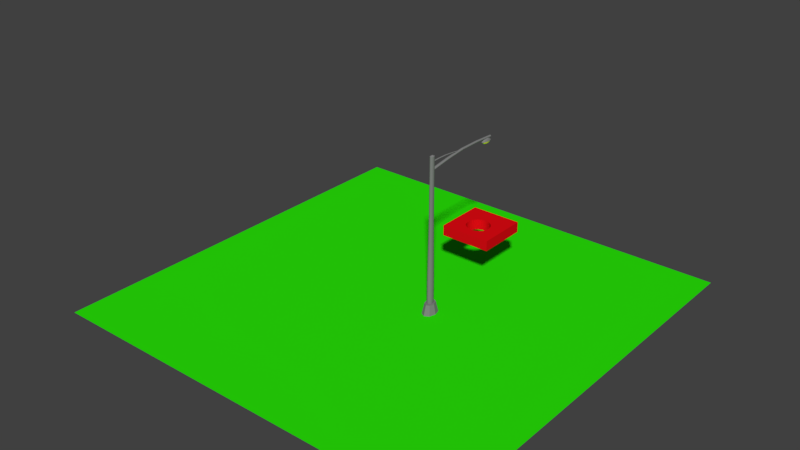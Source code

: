 # Source: lampScene.blend  (saved by Blender 2.79.0; exported with 4.5.12 LTS)
import bpy
from mathutils import Matrix  # noqa: F401  (used for matrix-valued properties, if any)

bpy.ops.wm.read_factory_settings(use_empty=True)
scene = bpy.context.scene
scene.name = 'Scene'

# ---- collections
col_collection_1 = bpy.data.collections.new('Collection 1'); scene.collection.children.link(col_collection_1)

# ---- materials (node trees are filled in below, after node groups)
mat_material_004 = bpy.data.materials.new('Material.004')
mat_material_004.alpha_threshold = 0.0
mat_material_004.use_transparent_shadow = False
mat_material_004.diffuse_color = (0.02325, 0.8, 0.00293, 1.0)
mat_material_004.roughness = 0.5
mat_material_004.specular_intensity = 0.0
mat_lampy_003 = bpy.data.materials.new('Lampy.003')
mat_lampy_003.alpha_threshold = 0.0
mat_lampy_003.use_transparent_shadow = False
mat_lampy_003.diffuse_color = (0.9788, 1.0, 0.0, 1.0)
mat_lampy_003.specular_color = (0.5, 0.5, 0.5)
mat_lampy_003.roughness = 0.5
mat_material_002 = bpy.data.materials.new('Material.002')
mat_material_002.alpha_threshold = 0.0
mat_material_002.use_transparent_shadow = False
mat_material_002.diffuse_color = (0.2203, 0.2203, 0.2203, 1.0)
mat_material_002.roughness = 0.5
mat_material = bpy.data.materials.new('Material')
mat_material.alpha_threshold = 0.0
mat_material.use_transparent_shadow = False
mat_material.diffuse_color = (0.8, 0.003721, 0.007479, 1.0)
mat_material.roughness = 0.5

# ---- material node trees

# ---- world
world_world = bpy.data.worlds.new('World'); scene.world = world_world
world_world.color = (0.05088, 0.05088, 0.05088)
world_world.use_sun_shadow = False
world_world.sun_shadow_jitter_overblur = 0.0
world_world.cycles.sampling_method = 'MANUAL'

# ---- meshes
me_plane_002 = bpy.data.meshes.new('Plane.002')
me_plane_002.from_pydata([(-8.259, -8.259, 0.0), (8.259, -8.259, 0.0), (-8.259, 8.259, 0.0), (8.259, 8.259, 0.0)], [], [(0, 1, 3, 2)])
me_plane_002.materials.append(mat_material_004)
me_plane_002.use_remesh_preserve_volume = False
me_plane_002.use_remesh_preserve_attributes = False
me_plane_002.use_mirror_vertex_groups = False
me_plane_002.update()
me_plane_023 = bpy.data.meshes.new('Plane.023')
me_plane_023.from_pydata([(0.1217, 0.0, 0.009105), (0.09312, 0.0, -0.01236), (0.05039, 0.0, -0.02671), (0.1124, 0.01811, 0.009105), (0.08603, 0.01386, -0.01236), (0.04656, 0.0075, -0.02671), (0.08603, 0.03346, 0.009105), (0.06584, 0.02561, -0.01236), (0.03563, 0.01386, -0.02671), (0.04656, 0.04371, 0.009105), (0.03563, 0.03346, -0.01236), (0.01929, 0.01811, -0.02671), (0.0, 0.04731, 0.009105), (0.0, 0.03621, -0.01236), (0.0, 0.0196, -0.02671), (-0.04656, 0.04371, 0.009105), (-0.03563, 0.03346, -0.01236), (-0.01928, 0.01811, -0.02671), (-0.08603, 0.03346, 0.009105), (-0.06584, 0.02561, -0.01236), (-0.03563, 0.01386, -0.02671), (-0.1124, 0.01811, 0.009105), (-0.08603, 0.01386, -0.01236), (-0.04656, 0.0075, -0.02671), (-0.1217, 0.0, 0.009105), (-0.09312, 0.0, -0.01236), (-0.05039, 0.0, -0.02671), (-0.1124, -0.01811, 0.009105), (-0.08603, -0.01386, -0.01236), (-0.04656, -0.0075, -0.02671), (-0.08603, -0.03346, 0.009105), (-0.06584, -0.02561, -0.01236), (-0.03563, -0.01386, -0.02671), (-0.04656, -0.04371, 0.009105), (-0.03563, -0.03346, -0.01236), (-0.01928, -0.01811, -0.02671), (0.0, -0.04731, 0.009105), (0.0, -0.03621, -0.01236), (0.0, -0.0196, -0.02671), (0.04656, -0.04371, 0.009105), (0.03563, -0.03346, -0.01236), (0.01929, -0.01811, -0.02671), (0.0, 0.0, -0.03174), (0.08603, -0.03346, 0.009105), (0.06584, -0.02561, -0.01236), (0.03563, -0.01386, -0.02671), (0.1124, -0.01811, 0.009105), (0.08603, -0.01386, -0.01236), (0.04656, -0.0075, -0.02671), (0.1307, 0.0, 0.03193), (0.1208, 0.01945, 0.03193), (0.09242, 0.03594, 0.03193), (0.05002, 0.04696, 0.03193), (0.0, 0.05083, 0.03193), (-0.05002, 0.04696, 0.03193), (-0.09242, 0.03594, 0.03193), (-0.1208, 0.01945, 0.03193), (-0.1307, 0.0, 0.03193), (-0.1208, -0.01945, 0.03193), (-0.09242, -0.03594, 0.03193), (-0.05002, -0.04696, 0.03193), (0.0, -0.05083, 0.03193), (0.05002, -0.04696, 0.03193), (0.09242, -0.03594, 0.03193), (0.1208, -0.01945, 0.03193)], [], [(1, 3, 0), (2, 4, 1), (5, 7, 4), (4, 6, 3), (8, 10, 7), (7, 9, 6), (11, 13, 10), (10, 12, 9), (17, 13, 14), (16, 12, 13), (20, 16, 17), (19, 15, 16), (23, 19, 20), (22, 18, 19), (26, 22, 23), (25, 21, 22), (26, 28, 25), (25, 27, 24), (29, 31, 28), (28, 30, 27), (32, 34, 31), (31, 33, 30), (35, 37, 34), (34, 36, 33), (41, 37, 38), (40, 36, 37), (45, 40, 41), (44, 39, 40), (48, 44, 45), (47, 43, 44), (42, 5, 2), (42, 8, 5), (42, 11, 8), (42, 14, 11), (42, 17, 14), (42, 20, 17), (42, 23, 20), (42, 26, 23), (42, 29, 26), (42, 32, 29), (42, 35, 32), (42, 38, 35), (42, 41, 38), (42, 45, 41), (42, 48, 45), (42, 2, 48), (2, 47, 48), (1, 46, 47), (0, 50, 49), (3, 51, 50), (6, 52, 51), (9, 53, 52), (15, 53, 12), (18, 54, 15), (21, 55, 18), (24, 56, 21), (24, 58, 57), (27, 59, 58), (30, 60, 59), (33, 61, 60), (39, 61, 36), (43, 62, 39), (46, 63, 43), (0, 64, 46), (1, 4, 3), (2, 5, 4), (5, 8, 7), (4, 7, 6), (8, 11, 10), (7, 10, 9), (11, 14, 13), (10, 13, 12), (17, 16, 13), (16, 15, 12), (20, 19, 16), (19, 18, 15), (23, 22, 19), (22, 21, 18), (26, 25, 22), (25, 24, 21), (26, 29, 28), (25, 28, 27), (29, 32, 31), (28, 31, 30), (32, 35, 34), (31, 34, 33), (35, 38, 37), (34, 37, 36), (41, 40, 37), (40, 39, 36), (45, 44, 40), (44, 43, 39), (48, 47, 44), (47, 46, 43), (2, 1, 47), (1, 0, 46), (0, 3, 50), (3, 6, 51), (6, 9, 52), (9, 12, 53), (15, 54, 53), (18, 55, 54), (21, 56, 55), (24, 57, 56), (24, 27, 58), (27, 30, 59), (30, 33, 60), (33, 36, 61), (39, 62, 61), (43, 63, 62), (46, 64, 63), (0, 49, 64)])
_uv = me_plane_023.uv_layers.new(name='Plane_007-mesh-map-0')
_uv.uv.foreach_set('vector', [0.8174, 0.4602, 0.8004, 0.4501, 0.816, 0.4455, 0.8183, 0.4818, 0.8054, 0.4638, 0.8174, 0.4602, 0.8118, 0.4837, 0.7953, 0.4738, 0.8054, 0.4638, 0.5541, 0.6653, 0.5682, 0.6569, 0.5692, 0.6739, 0.8064, 0.4892, 0.7886, 0.4888, 0.7953, 0.4738, 0.5533, 0.6524, 0.5692, 0.6367, 0.5682, 0.6569, 0.8027, 0.4973, 0.7862, 0.5064, 0.7886, 0.4888, 0.5541, 0.6369, 0.572, 0.6164, 0.5692, 0.6367, 0.8027, 0.5163, 0.7862, 0.5064, 0.8014, 0.5068, 0.9198, 0.6721, 0.9373, 0.6929, 0.9226, 0.6873, 0.8064, 0.5244, 0.7886, 0.524, 0.8027, 0.5163, 0.9189, 0.6569, 0.9337, 0.6731, 0.9198, 0.6721, 0.8118, 0.5298, 0.7953, 0.539, 0.8064, 0.5244, 0.8054, 0.5489, 0.7872, 0.5483, 0.7953, 0.539, 0.8183, 0.5317, 0.8054, 0.5489, 0.8118, 0.5298, 0.8174, 0.5524, 0.8004, 0.5613, 0.8054, 0.5489, 0.8183, 0.5317, 0.8293, 0.5489, 0.8174, 0.5524, 0.7192, 0.6978, 0.6959, 0.696, 0.7005, 0.6846, 0.8247, 0.5298, 0.8394, 0.5389, 0.8293, 0.5489, 0.7157, 0.7066, 0.6928, 0.7129, 0.6959, 0.696, 0.7296, 0.7274, 0.7126, 0.7345, 0.7134, 0.7194, 0.7134, 0.7194, 0.6918, 0.7325, 0.6928, 0.7129, 0.7292, 0.7356, 0.7134, 0.7494, 0.7126, 0.7345, 0.7126, 0.7345, 0.6928, 0.752, 0.6918, 0.7325, 0.7867, 0.6952, 0.7709, 0.6813, 0.7871, 0.6871, 0.7701, 0.6962, 0.7503, 0.6787, 0.7709, 0.6813, 0.7871, 0.7033, 0.7701, 0.6962, 0.7867, 0.6952, 0.7709, 0.7113, 0.7493, 0.6982, 0.7701, 0.6962, 0.8247, 0.4837, 0.8394, 0.4737, 0.8302, 0.4891, 0.7732, 0.7242, 0.7503, 0.7178, 0.7709, 0.7113, 0.8186, 0.5069, 0.8118, 0.4837, 0.8183, 0.4818, 0.8186, 0.5069, 0.8064, 0.4892, 0.8118, 0.4837, 0.8186, 0.5069, 0.8027, 0.4973, 0.8064, 0.4892, 0.8186, 0.5069, 0.8014, 0.5068, 0.8027, 0.4973, 0.8186, 0.5069, 0.8027, 0.5163, 0.8014, 0.5068, 0.8186, 0.5069, 0.8064, 0.5244, 0.8027, 0.5163, 0.8186, 0.5069, 0.8118, 0.5298, 0.8064, 0.5244, 0.8186, 0.5069, 0.8183, 0.5317, 0.8118, 0.5298, 0.8186, 0.5069, 0.8247, 0.5298, 0.8183, 0.5317, 0.8186, 0.5069, 0.8302, 0.5244, 0.8247, 0.5298, 0.8186, 0.5069, 0.8338, 0.5163, 0.8302, 0.5244, 0.8186, 0.5069, 0.8351, 0.5067, 0.8338, 0.5163, 0.8186, 0.5069, 0.8338, 0.4972, 0.8351, 0.5067, 0.8186, 0.5069, 0.8302, 0.4891, 0.8338, 0.4972, 0.8186, 0.5069, 0.8247, 0.4837, 0.8302, 0.4891, 0.8186, 0.5069, 0.8183, 0.4818, 0.8247, 0.4837, 0.8183, 0.4818, 0.8293, 0.4637, 0.8247, 0.4837, 0.7767, 0.7329, 0.7534, 0.7347, 0.7732, 0.7242, 0.572, 0.685, 0.5873, 0.6762, 0.5903, 0.6882, 0.5692, 0.6739, 0.5862, 0.658, 0.5873, 0.6762, 0.5682, 0.6569, 0.5873, 0.6363, 0.5862, 0.658, 0.5692, 0.6367, 0.5903, 0.6145, 0.5873, 0.6363, 0.9337, 0.6731, 0.955, 0.6953, 0.9373, 0.6929, 0.9324, 0.6532, 0.9511, 0.674, 0.9337, 0.6731, 0.9337, 0.6362, 0.9497, 0.6526, 0.9324, 0.6532, 0.9373, 0.6247, 0.9511, 0.6344, 0.9337, 0.6362, 0.7005, 0.6846, 0.6766, 0.691, 0.6815, 0.6787, 0.6959, 0.696, 0.6733, 0.7091, 0.6766, 0.691, 0.6928, 0.7129, 0.6721, 0.7302, 0.6733, 0.7091, 0.6918, 0.7325, 0.6733, 0.7511, 0.6721, 0.7302, 0.7493, 0.6982, 0.7308, 0.6796, 0.7503, 0.6787, 0.7503, 0.7178, 0.7296, 0.7005, 0.7493, 0.6982, 0.7534, 0.7347, 0.7308, 0.7216, 0.7503, 0.7178, 0.758, 0.7461, 0.7341, 0.7397, 0.7534, 0.7347, 0.8174, 0.4602, 0.8054, 0.4638, 0.8004, 0.4501, 0.8183, 0.4818, 0.8118, 0.4837, 0.8054, 0.4638, 0.8118, 0.4837, 0.8064, 0.4892, 0.7953, 0.4738, 0.5541, 0.6653, 0.5533, 0.6524, 0.5682, 0.6569, 0.8064, 0.4892, 0.8027, 0.4973, 0.7886, 0.4888, 0.5533, 0.6524, 0.5541, 0.6369, 0.5692, 0.6367, 0.8027, 0.4973, 0.8014, 0.5068, 0.7862, 0.5064, 0.5541, 0.6369, 0.5562, 0.6214, 0.572, 0.6164, 0.8027, 0.5163, 0.7886, 0.524, 0.7862, 0.5064, 0.9198, 0.6721, 0.9337, 0.6731, 0.9373, 0.6929, 0.8064, 0.5244, 0.7953, 0.539, 0.7886, 0.524, 0.9189, 0.6569, 0.9324, 0.6532, 0.9337, 0.6731, 0.8118, 0.5298, 0.8054, 0.5489, 0.7953, 0.539, 0.8054, 0.5489, 0.8004, 0.5613, 0.7872, 0.5483, 0.8183, 0.5317, 0.8174, 0.5524, 0.8054, 0.5489, 0.8174, 0.5524, 0.816, 0.5659, 0.8004, 0.5613, 0.8183, 0.5317, 0.8247, 0.5298, 0.8293, 0.5489, 0.7192, 0.6978, 0.7157, 0.7066, 0.6959, 0.696, 0.8247, 0.5298, 0.8302, 0.5244, 0.8394, 0.5389, 0.7157, 0.7066, 0.7134, 0.7194, 0.6928, 0.7129, 0.7296, 0.7274, 0.7292, 0.7356, 0.7126, 0.7345, 0.7134, 0.7194, 0.7126, 0.7345, 0.6918, 0.7325, 0.7292, 0.7356, 0.7296, 0.7436, 0.7134, 0.7494, 0.7126, 0.7345, 0.7134, 0.7494, 0.6928, 0.752, 0.7867, 0.6952, 0.7701, 0.6962, 0.7709, 0.6813, 0.7701, 0.6962, 0.7493, 0.6982, 0.7503, 0.6787, 0.7871, 0.7033, 0.7709, 0.7113, 0.7701, 0.6962, 0.7709, 0.7113, 0.7503, 0.7178, 0.7493, 0.6982, 0.8247, 0.4837, 0.8293, 0.4637, 0.8394, 0.4737, 0.7732, 0.7242, 0.7534, 0.7347, 0.7503, 0.7178, 0.8183, 0.4818, 0.8174, 0.4602, 0.8293, 0.4637, 0.7767, 0.7329, 0.758, 0.7461, 0.7534, 0.7347, 0.572, 0.685, 0.5692, 0.6739, 0.5873, 0.6762, 0.5692, 0.6739, 0.5682, 0.6569, 0.5862, 0.658, 0.5682, 0.6569, 0.5692, 0.6367, 0.5873, 0.6363, 0.5692, 0.6367, 0.572, 0.6164, 0.5903, 0.6145, 0.9337, 0.6731, 0.9511, 0.674, 0.955, 0.6953, 0.9324, 0.6532, 0.9497, 0.6526, 0.9511, 0.674, 0.9337, 0.6362, 0.9511, 0.6344, 0.9497, 0.6526, 0.9373, 0.6247, 0.955, 0.622, 0.9511, 0.6344, 0.7005, 0.6846, 0.6959, 0.696, 0.6766, 0.691, 0.6959, 0.696, 0.6928, 0.7129, 0.6733, 0.7091, 0.6928, 0.7129, 0.6918, 0.7325, 0.6721, 0.7302, 0.6918, 0.7325, 0.6928, 0.752, 0.6733, 0.7511, 0.7493, 0.6982, 0.7296, 0.7005, 0.7308, 0.6796, 0.7503, 0.7178, 0.7308, 0.7216, 0.7296, 0.7005, 0.7534, 0.7347, 0.7341, 0.7397, 0.7308, 0.7216, 0.758, 0.7461, 0.739, 0.752, 0.7341, 0.7397])
me_plane_023.materials.append(mat_lampy_003)
me_plane_023.use_remesh_preserve_volume = False
me_plane_023.use_remesh_preserve_attributes = False
me_plane_023.use_mirror_vertex_groups = False
me_plane_023.update()
me_plane_018 = bpy.data.meshes.new('Plane.018')
me_plane_018.from_pydata([(3.171, 0.002261, 1.043), (3.242, 0.002261, 1.019), (3.29, 0.002261, 0.9836), (3.34, 0.002261, 0.9414), (3.165, 0.01474, 1.043), (3.231, 0.02532, 1.019), (3.274, 0.03239, 0.9836), (3.321, 0.03983, 0.9414), (3.147, 0.02532, 1.043), (3.197, 0.04487, 1.019), (3.231, 0.05793, 0.9836), (3.266, 0.07168, 0.9414), (3.119, 0.03239, 1.043), (3.147, 0.05793, 1.019), (3.165, 0.075, 0.9836), (3.184, 0.09296, 0.9414), (3.087, 0.03487, 1.043), (3.087, 0.06252, 1.019), (3.087, 0.08099, 0.9836), (3.087, 0.1004, 0.9414), (3.087, 0.002261, 1.052), (3.055, 0.03239, 1.043), (3.028, 0.05793, 1.019), (3.01, 0.075, 0.9836), (2.991, 0.09296, 0.9414), (3.028, 0.02532, 1.043), (2.978, 0.04487, 1.019), (2.944, 0.05793, 0.9836), (2.909, 0.07168, 0.9414), (3.01, 0.01474, 1.043), (2.944, 0.02532, 1.019), (2.9, 0.03239, 0.9836), (2.854, 0.03983, 0.9414), (3.004, 0.002261, 1.043), (2.932, 0.002261, 1.019), (2.885, 0.002261, 0.9836), (2.835, 0.002261, 0.9414), (3.01, -0.01022, 1.043), (2.944, -0.0208, 1.019), (2.9, -0.02787, 0.9836), (2.854, -0.03531, 0.9414), (3.028, -0.0208, 1.043), (2.978, -0.04035, 1.019), (2.944, -0.05341, 0.9836), (2.909, -0.06716, 0.9414), (3.055, -0.02787, 1.043), (3.028, -0.05341, 1.019), (3.01, -0.07048, 0.9836), (2.991, -0.08844, 0.9414), (3.087, -0.03035, 1.043), (3.087, -0.058, 1.019), (3.087, -0.07647, 0.9836), (3.087, -0.09591, 0.9414), (3.119, -0.02787, 1.043), (3.147, -0.05341, 1.019), (3.165, -0.07048, 0.9836), (3.184, -0.08844, 0.9414), (3.147, -0.0208, 1.043), (3.197, -0.04035, 1.019), (3.231, -0.05341, 0.9836), (3.266, -0.06716, 0.9414), (3.165, -0.01022, 1.043), (3.231, -0.0208, 1.019), (3.274, -0.02787, 0.9836), (3.321, -0.03531, 0.9414), (3.305, 0.002261, 0.9373), (3.288, 0.03463, 0.9373), (3.241, 0.06207, 0.9373), (3.171, 0.0804, 0.9373), (3.087, 0.08684, 0.9373), (3.004, 0.0804, 0.9373), (2.934, 0.06207, 0.9373), (2.886, 0.03463, 0.9373), (2.87, 0.002261, 0.9373), (2.886, -0.03011, 0.9373), (2.934, -0.05755, 0.9373), (3.004, -0.07588, 0.9373), (3.087, -0.08232, 0.9373), (3.171, -0.07588, 0.9373), (3.241, -0.05755, 0.9373), (3.288, -0.03011, 0.9373), (0.008715, 0.002261, -4.402), (0.008716, 0.002261, 1.421), (0.008715, 0.1063, -4.402), (0.008715, 0.1063, -3.456), (-0.04844, 0.09842, -4.402), (-0.04844, 0.09842, -3.456), (-0.09689, 0.07586, -4.402), (-0.09689, 0.07586, -3.456), (-0.1293, 0.04209, -4.402), (-0.1293, 0.04209, -3.456), (-0.1406, 0.002261, -4.402), (-0.1406, 0.002261, -3.456), (-0.1293, -0.03757, -4.402), (-0.1293, -0.03757, -3.456), (-0.09689, -0.07134, -4.402), (-0.09689, -0.07134, -3.456), (-0.04844, -0.0939, -4.402), (-0.04844, -0.0939, -3.456), (0.008715, -0.1018, -4.402), (0.008715, -0.1018, -3.456), (0.06587, -0.0939, -4.402), (0.06587, -0.0939, -3.456), (0.1143, -0.07134, -4.402), (0.1143, -0.07134, -3.456), (0.1467, -0.03757, -4.402), (0.1467, -0.03757, -3.456), (0.1581, 0.002261, -4.402), (0.1581, 0.002261, -3.456), (0.1467, 0.04209, -4.402), (0.1467, 0.04209, -3.456), (0.1143, 0.07586, -4.402), (0.1143, 0.07586, -3.456), (0.06587, 0.09842, -4.402), (0.06587, 0.09842, -3.456), (0.008716, 0.07512, -0.9126), (-0.03129, 0.06958, -0.9126), (-0.06521, 0.05378, -0.9126), (-0.08787, 0.03014, -0.9126), (-0.09583, 0.002261, -0.9126), (-0.08787, -0.02562, -0.9126), (-0.06521, -0.04926, -0.9126), (-0.03129, -0.06505, -0.9126), (0.008716, -0.0706, -0.9126), (0.04872, -0.06505, -0.9126), (0.08264, -0.04926, -0.9126), (0.1053, -0.02562, -0.9126), (0.1133, 0.002261, -0.9126), (0.1053, 0.03014, -0.9126), (0.08264, 0.05378, -0.9126), (0.04872, 0.06958, -0.9126), (0.008716, 0.07461, 1.377), (-0.03129, 0.06921, 1.377), (-0.06521, 0.05356, 1.377), (-0.08787, 0.03005, 1.377), (-0.09583, 0.002261, 1.377), (-0.08787, -0.02552, 1.377), (-0.06521, -0.04904, 1.377), (-0.03129, -0.06469, 1.377), (0.008716, -0.07009, 1.377), (0.04872, -0.06446, 1.377), (0.08264, -0.04871, 1.377), (0.1053, -0.02529, 1.377), (0.1133, 0.002261, 1.377), (0.1053, 0.02981, 1.377), (0.08264, 0.05324, 1.377), (0.04872, 0.06898, 1.377), (-0.2508, -0.1786, -4.704), (0.2682, -0.1786, -4.704), (-0.2508, 0.1831, -4.704), (0.2682, 0.1831, -4.704), (-0.172, -0.1237, -4.308), (0.1894, -0.1237, -4.308), (-0.172, 0.1282, -4.308), (0.1894, 0.1282, -4.308), (-0.172, -0.1237, -4.285), (0.1894, -0.1237, -4.285), (-0.172, 0.1282, -4.285), (0.1894, 0.1282, -4.285), (-0.3546, 0.002261, -4.704), (0.372, 0.002261, -4.704), (-0.2442, 0.002261, -4.308), (0.2617, 0.002261, -4.308), (-0.2442, 0.002261, -4.285), (0.2617, 0.002261, -4.285), (0.008715, 0.002261, -4.285), (0.008715, 0.1786, -4.285), (0.008715, -0.174, -4.285), (0.008715, 0.1786, -4.308), (0.008715, -0.174, -4.308), (0.008715, 0.2555, -4.704), (0.008715, -0.2509, -4.704), (-0.2508, -0.1786, -4.87), (0.2682, -0.1786, -4.87), (-0.2508, 0.1831, -4.87), (0.2682, 0.1831, -4.87), (-0.3546, 0.002261, -4.87), (0.372, 0.002261, -4.87), (0.008715, 0.002261, -4.87), (0.008715, 0.2555, -4.87), (0.008715, -0.2509, -4.87), (3.383, 0.002261, 1.056), (0.03434, 0.06117, 0.8842), (0.03434, 0.05669, 0.8995), (0.03434, 0.04391, 0.9125), (0.03434, 0.0248, 0.9212), (0.03434, 0.002261, 0.9243), (0.03434, -0.02028, 0.9212), (0.03434, -0.03939, 0.9125), (0.03434, -0.05216, 0.8995), (0.03434, -0.05665, 0.8842), (0.03434, -0.05217, 0.8689), (0.03434, -0.0394, 0.8559), (0.03434, -0.02029, 0.8472), (0.03434, 0.002261, 0.8441), (0.03434, 0.02481, 0.8472), (0.03434, 0.04392, 0.8559), (0.03434, 0.05669, 0.8689), (3.319, 0.04169, 1.056), (3.319, 0.03869, 1.071), (3.319, 0.03014, 1.084), (3.319, 0.01735, 1.093), (3.319, 0.002261, 1.096), (3.319, -0.01283, 1.093), (3.319, -0.02562, 1.084), (3.319, -0.03416, 1.071), (3.319, -0.03716, 1.056), (3.319, -0.03416, 1.04), (3.319, -0.02562, 1.027), (3.319, -0.01283, 1.019), (3.319, 0.002261, 1.016), (3.319, 0.01735, 1.019), (3.319, 0.03014, 1.027), (3.319, 0.03869, 1.04), (2.498, -0.03656, 1.11), (1.677, -0.04204, 1.106), (0.8555, -0.04808, 1.024), (2.498, -0.02745, 1.066), (1.677, -0.03164, 1.062), (0.8555, -0.03627, 0.9805), (2.498, 0.01834, 1.057), (1.677, 0.02061, 1.054), (0.8555, 0.02311, 0.9718), (2.498, 0.04428, 1.095), (1.677, 0.05021, 1.091), (0.8555, 0.05675, 1.009), (2.498, 0.01834, 1.132), (1.677, 0.02061, 1.128), (0.8555, 0.02311, 1.046), (2.498, -0.02745, 1.123), (1.677, -0.03164, 1.119), (0.8555, -0.03627, 1.037), (2.498, -0.03655, 1.079), (1.677, -0.04203, 1.075), (0.8555, -0.04808, 0.9935), (0.8555, -0.05223, 1.009), (1.677, -0.04568, 1.091), (2.498, -0.03975, 1.095), (2.498, 0.002261, 1.054), (1.677, 0.002261, 1.051), (0.8555, 0.002261, 0.9687), (0.8555, -0.01859, 0.9718), (1.677, -0.01609, 1.054), (2.498, -0.01382, 1.057), (2.498, 0.04107, 1.079), (1.677, 0.04655, 1.075), (0.8555, 0.0526, 0.9935), (0.8555, 0.04079, 0.9805), (1.677, 0.03616, 1.062), (2.498, 0.03197, 1.066), (2.498, 0.03197, 1.123), (1.677, 0.03617, 1.119), (0.8555, 0.04079, 1.037), (0.8555, 0.0526, 1.024), (1.677, 0.04656, 1.106), (2.498, 0.04108, 1.11), (2.498, -0.01382, 1.132), (1.677, -0.01609, 1.128), (0.8555, -0.01859, 1.046), (0.8555, 0.002261, 1.049), (1.677, 0.002261, 1.131), (2.498, 0.002261, 1.135), (1.513, 0.002261, 1.087), (0.009976, 0.03484, 1.178), (0.01006, 0.03236, 1.183), (0.01012, 0.0253, 1.188), (0.01017, 0.01473, 1.191), (0.01018, 0.002261, 1.192), (0.01017, -0.01021, 1.191), (0.01012, -0.02078, 1.188), (0.01006, -0.02784, 1.183), (0.009976, -0.03032, 1.178), (0.009894, -0.02784, 1.173), (0.009828, -0.02078, 1.168), (0.009781, -0.01021, 1.165), (0.009767, 0.002261, 1.164), (0.009781, 0.01473, 1.165), (0.009828, 0.0253, 1.168), (0.009894, 0.03237, 1.173), (1.484, 0.02407, 1.09), (1.484, 0.02241, 1.096), (1.484, 0.01768, 1.1), (1.484, 0.01061, 1.103), (1.484, 0.002261, 1.104), (1.484, -0.006084, 1.103), (1.484, -0.01316, 1.1), (1.484, -0.01788, 1.096), (1.484, -0.01954, 1.09), (1.484, -0.01788, 1.085), (1.484, -0.01316, 1.081), (1.484, -0.006084, 1.078), (1.484, 0.002261, 1.076), (1.484, 0.01061, 1.078), (1.484, 0.01768, 1.081), (1.484, 0.02241, 1.085), (1.116, -0.01921, 1.146), (0.7477, -0.02224, 1.181), (0.379, -0.02558, 1.19), (1.116, -0.01417, 1.131), (0.7475, -0.01649, 1.166), (0.3788, -0.01905, 1.174), (1.116, 0.01115, 1.128), (0.7475, 0.01241, 1.163), (0.3787, 0.01379, 1.171), (1.116, 0.0255, 1.14), (0.7477, 0.02878, 1.176), (0.3789, 0.0324, 1.184), (1.116, 0.01115, 1.153), (0.7479, 0.01241, 1.189), (0.3791, 0.01379, 1.197), (1.116, -0.01417, 1.15), (0.7478, -0.01649, 1.186), (0.3791, -0.01905, 1.194), (1.116, -0.01921, 1.135), (0.7476, -0.02224, 1.171), (0.3788, -0.02558, 1.179), (0.3789, -0.02787, 1.184), (0.7477, -0.02426, 1.176), (1.116, -0.02098, 1.14), (1.116, 0.002261, 1.127), (0.7475, 0.002261, 1.162), (0.3787, 0.002261, 1.17), (0.3787, -0.009272, 1.171), (0.7475, -0.007888, 1.163), (1.116, -0.006633, 1.128), (1.116, 0.02373, 1.135), (0.7476, 0.02676, 1.171), (0.3788, 0.0301, 1.179), (0.3788, 0.02357, 1.174), (0.7475, 0.02101, 1.166), (1.116, 0.01869, 1.131), (1.116, 0.01869, 1.15), (0.7478, 0.02101, 1.186), (0.3791, 0.02357, 1.194), (0.379, 0.0301, 1.19), (0.7477, 0.02676, 1.181), (1.116, 0.02373, 1.146), (1.116, -0.006633, 1.153), (0.7479, -0.007888, 1.189), (0.3791, -0.009271, 1.197), (0.3791, 0.002261, 1.198), (0.7479, 0.002261, 1.19), (1.116, 0.002261, 1.154), (0.7416, -1.662, -3.758)], [], [(6, 1, 2), (5, 0, 1), (65, 7, 3), (7, 2, 3), (66, 11, 7), (11, 6, 7), (10, 5, 6), (9, 4, 5), (67, 15, 11), (15, 10, 11), (14, 9, 10), (13, 8, 9), (68, 19, 15), (19, 14, 15), (18, 13, 14), (17, 12, 13), (70, 19, 69), (19, 23, 18), (18, 22, 17), (17, 21, 16), (71, 24, 70), (24, 27, 23), (23, 26, 22), (22, 25, 21), (72, 28, 71), (28, 31, 27), (27, 30, 26), (26, 29, 25), (73, 32, 72), (32, 35, 31), (31, 34, 30), (30, 33, 29), (73, 40, 36), (40, 35, 36), (39, 34, 35), (38, 33, 34), (74, 44, 40), (44, 39, 40), (43, 38, 39), (42, 37, 38), (75, 48, 44), (48, 43, 44), (47, 42, 43), (46, 41, 42), (76, 52, 48), (52, 47, 48), (51, 46, 47), (50, 45, 46), (78, 52, 77), (52, 55, 51), (51, 54, 50), (50, 53, 49), (79, 56, 78), (56, 59, 55), (55, 58, 54), (54, 57, 53), (80, 60, 79), (60, 63, 59), (59, 62, 58), (58, 61, 57), (0, 4, 20), (4, 8, 20), (8, 12, 20), (12, 16, 20), (16, 21, 20), (21, 25, 20), (25, 29, 20), (29, 33, 20), (33, 37, 20), (37, 41, 20), (41, 45, 20), (45, 49, 20), (49, 53, 20), (53, 57, 20), (57, 61, 20), (65, 64, 80), (61, 0, 20), (64, 2, 63), (63, 1, 62), (62, 0, 61), (81, 85, 83), (112, 128, 110), (85, 84, 83), (81, 87, 85), (124, 100, 102), (87, 86, 85), (81, 89, 87), (119, 90, 92), (89, 88, 87), (81, 91, 89), (114, 129, 112), (91, 90, 89), (81, 93, 91), (125, 102, 104), (93, 92, 91), (81, 95, 93), (94, 119, 92), (95, 94, 93), (81, 97, 95), (126, 104, 106), (97, 96, 95), (81, 99, 97), (96, 120, 94), (99, 98, 97), (81, 101, 99), (127, 106, 108), (101, 100, 99), (81, 103, 101), (98, 121, 96), (103, 102, 101), (81, 105, 103), (84, 130, 114), (105, 104, 103), (81, 107, 105), (117, 86, 88), (107, 106, 105), (81, 109, 107), (110, 127, 108), (109, 108, 107), (81, 111, 109), (116, 84, 86), (111, 110, 109), (81, 113, 111), (100, 122, 98), (113, 112, 111), (81, 83, 113), (118, 88, 90), (83, 114, 113), (139, 122, 123), (126, 141, 125), (145, 128, 129), (119, 134, 118), (138, 121, 122), (125, 140, 124), (144, 127, 128), (116, 131, 115), (131, 130, 115), (118, 133, 117), (137, 120, 121), (124, 139, 123), (127, 142, 126), (146, 129, 130), (117, 132, 116), (136, 119, 120), (82, 131, 132), (82, 132, 133), (82, 133, 134), (82, 134, 135), (82, 135, 136), (82, 136, 137), (82, 137, 138), (82, 138, 139), (82, 139, 140), (82, 140, 141), (82, 141, 142), (82, 142, 143), (82, 143, 144), (82, 144, 145), (82, 145, 146), (82, 146, 131), (179, 149, 170), (166, 154, 168), (161, 149, 159), (162, 148, 160), (171, 151, 147), (170, 154, 150), (165, 157, 163), (163, 153, 161), (164, 152, 162), (167, 151, 169), (177, 150, 160), (147, 161, 159), (150, 162, 160), (165, 155, 167), (155, 161, 151), (158, 162, 154), (157, 168, 153), (175, 170, 150), (158, 165, 164), (152, 171, 148), (172, 171, 147), (156, 165, 167), (156, 169, 152), (153, 170, 149), (178, 174, 179), (172, 178, 180), (173, 178, 177), (178, 175, 177), (180, 148, 171), (173, 160, 148), (176, 147, 159), (174, 159, 149), (237, 205, 214), (243, 208, 217), (212, 220, 249), (202, 226, 261), (214, 204, 229), (217, 207, 232), (211, 238, 220), (199, 223, 255), (198, 244, 223), (201, 250, 226), (229, 203, 256), (232, 206, 237), (238, 209, 243), (213, 249, 244), (200, 255, 250), (256, 202, 261), (181, 198, 199), (181, 199, 200), (181, 200, 201), (181, 201, 202), (181, 202, 203), (181, 203, 204), (181, 204, 205), (181, 205, 206), (181, 206, 207), (181, 207, 208), (181, 208, 209), (181, 209, 210), (181, 210, 211), (181, 211, 212), (181, 212, 213), (181, 213, 198), (235, 189, 190), (236, 216, 235), (237, 215, 236), (241, 192, 193), (242, 219, 241), (242, 217, 218), (196, 222, 195), (247, 221, 222), (249, 221, 248), (186, 228, 185), (259, 227, 228), (260, 226, 227), (216, 188, 189), (215, 231, 216), (214, 230, 215), (219, 191, 192), (218, 234, 219), (217, 233, 218), (195, 240, 194), (222, 239, 240), (220, 239, 221), (183, 225, 182), (253, 224, 225), (254, 223, 224), (182, 246, 197), (225, 245, 246), (224, 244, 245), (185, 252, 184), (228, 251, 252), (227, 250, 251), (231, 187, 188), (230, 258, 231), (229, 257, 230), (234, 190, 191), (233, 235, 234), (232, 236, 233), (240, 193, 194), (239, 241, 240), (239, 243, 242), (197, 247, 196), (246, 248, 247), (245, 249, 248), (184, 253, 183), (252, 254, 253), (251, 255, 254), (258, 186, 187), (257, 259, 258), (256, 260, 257), (318, 286, 295), (324, 289, 298), (293, 301, 330), (283, 307, 342), (295, 285, 310), (298, 288, 313), (292, 319, 301), (280, 304, 336), (279, 325, 304), (282, 331, 307), (310, 284, 337), (313, 287, 318), (319, 290, 324), (294, 330, 325), (281, 336, 331), (337, 283, 342), (262, 279, 280), (262, 280, 281), (262, 281, 282), (262, 282, 283), (262, 283, 284), (262, 284, 285), (262, 285, 286), (262, 286, 287), (262, 287, 288), (262, 288, 289), (262, 289, 290), (262, 290, 291), (262, 291, 292), (262, 292, 293), (262, 293, 294), (262, 294, 279), (316, 270, 271), (316, 296, 297), (317, 295, 296), (322, 273, 274), (322, 299, 300), (323, 298, 299), (277, 303, 276), (329, 303, 328), (330, 302, 329), (267, 309, 266), (340, 308, 309), (342, 308, 341), (297, 269, 270), (296, 312, 297), (296, 310, 311), (300, 272, 273), (300, 314, 315), (299, 313, 314), (276, 321, 275), (302, 321, 303), (301, 320, 302), (264, 306, 263), (335, 306, 334), (336, 305, 335), (263, 327, 278), (305, 327, 306), (304, 326, 305), (266, 333, 265), (309, 332, 333), (307, 332, 308), (312, 268, 269), (311, 339, 312), (311, 337, 338), (315, 271, 272), (315, 317, 316), (314, 318, 317), (321, 274, 275), (321, 323, 322), (320, 324, 323), (278, 328, 277), (326, 328, 327), (325, 329, 326), (265, 334, 264), (333, 335, 334), (331, 335, 332), (339, 267, 268), (338, 340, 339), (338, 342, 341), (6, 5, 1), (5, 4, 0), (65, 66, 7), (7, 6, 2), (66, 67, 11), (11, 10, 6), (10, 9, 5), (9, 8, 4), (67, 68, 15), (15, 14, 10), (14, 13, 9), (13, 12, 8), (68, 69, 19), (19, 18, 14), (18, 17, 13), (17, 16, 12), (70, 24, 19), (19, 24, 23), (18, 23, 22), (17, 22, 21), (71, 28, 24), (24, 28, 27), (23, 27, 26), (22, 26, 25), (72, 32, 28), (28, 32, 31), (27, 31, 30), (26, 30, 29), (73, 36, 32), (32, 36, 35), (31, 35, 34), (30, 34, 33), (73, 74, 40), (40, 39, 35), (39, 38, 34), (38, 37, 33), (74, 75, 44), (44, 43, 39), (43, 42, 38), (42, 41, 37), (75, 76, 48), (48, 47, 43), (47, 46, 42), (46, 45, 41), (76, 77, 52), (52, 51, 47), (51, 50, 46), (50, 49, 45), (78, 56, 52), (52, 56, 55), (51, 55, 54), (50, 54, 53), (79, 60, 56), (56, 60, 59), (55, 59, 58), (54, 58, 57), (80, 64, 60), (60, 64, 63), (59, 63, 62), (58, 62, 61), (65, 3, 64), (64, 3, 2), (63, 2, 1), (62, 1, 0), (112, 129, 128), (85, 86, 84), (124, 123, 100), (87, 88, 86), (119, 118, 90), (89, 90, 88), (114, 130, 129), (91, 92, 90), (125, 124, 102), (93, 94, 92), (94, 120, 119), (95, 96, 94), (126, 125, 104), (97, 98, 96), (96, 121, 120), (99, 100, 98), (127, 126, 106), (101, 102, 100), (98, 122, 121), (103, 104, 102), (84, 115, 130), (105, 106, 104), (117, 116, 86), (107, 108, 106), (110, 128, 127), (109, 110, 108), (116, 115, 84), (111, 112, 110), (100, 123, 122), (113, 114, 112), (118, 117, 88), (83, 84, 114), (139, 138, 122), (126, 142, 141), (145, 144, 128), (119, 135, 134), (138, 137, 121), (125, 141, 140), (144, 143, 127), (116, 132, 131), (131, 146, 130), (118, 134, 133), (137, 136, 120), (124, 140, 139), (127, 143, 142), (146, 145, 129), (117, 133, 132), (136, 135, 119), (179, 174, 149), (166, 158, 154), (161, 153, 149), (162, 152, 148), (171, 169, 151), (170, 168, 154), (165, 166, 157), (163, 157, 153), (164, 156, 152), (167, 155, 151), (177, 175, 150), (147, 151, 161), (150, 154, 162), (165, 163, 155), (155, 163, 161), (158, 164, 162), (157, 166, 168), (175, 179, 170), (158, 166, 165), (152, 169, 171), (172, 180, 171), (156, 164, 165), (156, 167, 169), (153, 168, 170), (178, 176, 174), (172, 176, 178), (173, 180, 178), (178, 179, 175), (180, 173, 148), (173, 177, 160), (176, 172, 147), (174, 176, 159), (237, 206, 205), (243, 209, 208), (212, 211, 220), (202, 201, 226), (214, 205, 204), (217, 208, 207), (211, 210, 238), (199, 198, 223), (198, 213, 244), (201, 200, 250), (229, 204, 203), (232, 207, 206), (238, 210, 209), (213, 212, 249), (200, 199, 255), (256, 203, 202), (235, 216, 189), (236, 215, 216), (237, 214, 215), (241, 219, 192), (242, 218, 219), (242, 243, 217), (196, 247, 222), (247, 248, 221), (249, 220, 221), (186, 259, 228), (259, 260, 227), (260, 261, 226), (216, 231, 188), (215, 230, 231), (214, 229, 230), (219, 234, 191), (218, 233, 234), (217, 232, 233), (195, 222, 240), (222, 221, 239), (220, 238, 239), (183, 253, 225), (253, 254, 224), (254, 255, 223), (182, 225, 246), (225, 224, 245), (224, 223, 244), (185, 228, 252), (228, 227, 251), (227, 226, 250), (231, 258, 187), (230, 257, 258), (229, 256, 257), (234, 235, 190), (233, 236, 235), (232, 237, 236), (240, 241, 193), (239, 242, 241), (239, 238, 243), (197, 246, 247), (246, 245, 248), (245, 244, 249), (184, 252, 253), (252, 251, 254), (251, 250, 255), (258, 259, 186), (257, 260, 259), (256, 261, 260), (318, 287, 286), (324, 290, 289), (293, 292, 301), (283, 282, 307), (295, 286, 285), (298, 289, 288), (292, 291, 319), (280, 279, 304), (279, 294, 325), (282, 281, 331), (310, 285, 284), (313, 288, 287), (319, 291, 290), (294, 293, 330), (281, 280, 336), (337, 284, 283), (316, 297, 270), (316, 317, 296), (317, 318, 295), (322, 300, 273), (322, 323, 299), (323, 324, 298), (277, 328, 303), (329, 302, 303), (330, 301, 302), (267, 340, 309), (340, 341, 308), (342, 307, 308), (297, 312, 269), (296, 311, 312), (296, 295, 310), (300, 315, 272), (300, 299, 314), (299, 298, 313), (276, 303, 321), (302, 320, 321), (301, 319, 320), (264, 334, 306), (335, 305, 306), (336, 304, 305), (263, 306, 327), (305, 326, 327), (304, 325, 326), (266, 309, 333), (309, 308, 332), (307, 331, 332), (312, 339, 268), (311, 338, 339), (311, 310, 337), (315, 316, 271), (315, 314, 317), (314, 313, 318), (321, 322, 274), (321, 320, 323), (320, 319, 324), (278, 327, 328), (326, 329, 328), (325, 330, 329), (265, 333, 334), (333, 332, 335), (331, 336, 335), (339, 340, 267), (338, 341, 340), (338, 337, 342)])
_uv = me_plane_018.uv_layers.new(name='Plane_008-mesh-map-0')
_uv.uv.foreach_set('vector', [0.9759, 0.7556, 0.9578, 0.758, 0.9725, 0.7469, 0.2578, 0.689, 0.249, 0.7032, 0.2482, 0.6862, 0.04779, 0.8295, 0.03282, 0.8231, 0.04878, 0.8211, 0.9941, 0.7459, 0.9725, 0.7469, 0.9897, 0.735, 0.03404, 0.8312, 0.01807, 0.8338, 0.03282, 0.8231, 0.9974, 0.7627, 0.9759, 0.7556, 0.9941, 0.7459, 0.9786, 0.7691, 0.9604, 0.7646, 0.9759, 0.7556, 0.2659, 0.6971, 0.2542, 0.7047, 0.2578, 0.689, 0.02133, 0.8405, 0.006777, 0.8518, 0.01807, 0.8338, 0.9992, 0.7829, 0.9786, 0.7691, 0.9974, 0.7627, 0.98, 0.7853, 0.9625, 0.7749, 0.9786, 0.7691, 0.9636, 0.7874, 0.9501, 0.7823, 0.9625, 0.7749, 0.0116, 0.8559, 0.0006673, 0.8742, 0.006777, 0.8518, 0.9992, 0.8034, 0.98, 0.7853, 0.9992, 0.7829, 0.98, 0.8017, 0.9636, 0.7874, 0.98, 0.7853, 0.9636, 0.7999, 0.9507, 0.7891, 0.9636, 0.7874, 0.00634, 0.8956, 0.0006673, 0.8742, 0.00634, 0.8753, 0.9806, 0.4104, 0.9613, 0.4275, 0.9613, 0.4113, 0.9613, 0.4113, 0.9446, 0.4249, 0.9446, 0.4125, 0.9446, 0.4125, 0.9311, 0.4229, 0.9311, 0.4163, 0.0116, 0.9136, 0.0006673, 0.8978, 0.00634, 0.8956, 0.9806, 0.4305, 0.9594, 0.4434, 0.9613, 0.4275, 0.9613, 0.4275, 0.9432, 0.4371, 0.9446, 0.4249, 0.9446, 0.4249, 0.9303, 0.4296, 0.9311, 0.4229, 0.02133, 0.9268, 0.006777, 0.9188, 0.0116, 0.9136, 0.9783, 0.4504, 0.9559, 0.4568, 0.9594, 0.4434, 0.9594, 0.4434, 0.9405, 0.4473, 0.9432, 0.4371, 0.2659, 0.7496, 0.2542, 0.7418, 0.2586, 0.7375, 0.03404, 0.9331, 0.01807, 0.934, 0.02133, 0.9268, 0.9739, 0.4671, 0.9514, 0.4656, 0.9559, 0.4568, 0.9559, 0.4568, 0.937, 0.4541, 0.9405, 0.4473, 0.2578, 0.7576, 0.249, 0.7434, 0.2542, 0.7418, 0.03404, 0.9331, 0.04878, 0.9394, 0.03282, 0.9413, 0.2302, 0.7793, 0.2471, 0.7719, 0.2458, 0.7839, 0.2346, 0.7682, 0.2482, 0.7604, 0.2471, 0.7719, 0.2386, 0.7576, 0.249, 0.7434, 0.2482, 0.7604, 0.04779, 0.9314, 0.06353, 0.9286, 0.04878, 0.9394, 0.9757, 0.1957, 0.9635, 0.1842, 0.9779, 0.1788, 0.224, 0.7577, 0.2386, 0.7576, 0.2346, 0.7682, 0.2305, 0.7496, 0.2438, 0.7418, 0.2386, 0.7576, 0.0605, 0.9221, 0.07482, 0.9106, 0.06353, 0.9286, 0.9757, 0.2155, 0.9618, 0.1978, 0.9757, 0.1957, 0.9618, 0.2136, 0.9503, 0.1999, 0.9618, 0.1978, 0.2251, 0.7375, 0.2394, 0.7375, 0.2305, 0.7496, 0.07023, 0.9066, 0.08093, 0.8882, 0.07482, 0.9106, 0.9779, 0.235, 0.9618, 0.2136, 0.9757, 0.2155, 0.9635, 0.2293, 0.9503, 0.212, 0.9618, 0.2136, 0.2232, 0.7233, 0.2364, 0.731, 0.2251, 0.7375, 0.07549, 0.867, 0.08093, 0.8882, 0.07549, 0.8873, 0.2177, 0.9174, 0.2017, 0.9387, 0.2034, 0.9231, 0.2034, 0.9231, 0.1901, 0.9403, 0.1915, 0.9283, 0.2232, 0.7233, 0.2364, 0.7156, 0.2354, 0.7233, 0.07023, 0.8489, 0.08093, 0.8647, 0.07549, 0.867, 0.2156, 0.9369, 0.2017, 0.9545, 0.2017, 0.9387, 0.2017, 0.9387, 0.1901, 0.9524, 0.1901, 0.9403, 0.2251, 0.7091, 0.2394, 0.7091, 0.2364, 0.7156, 0.0605, 0.8358, 0.07482, 0.8437, 0.07023, 0.8489, 0.2156, 0.9566, 0.2034, 0.9681, 0.2017, 0.9545, 0.224, 0.6891, 0.2386, 0.689, 0.2305, 0.6971, 0.2305, 0.6971, 0.2438, 0.7047, 0.2394, 0.7091, 0.249, 0.7032, 0.2542, 0.7047, 0.2492, 0.7233, 0.2542, 0.7047, 0.2586, 0.7091, 0.2492, 0.7233, 0.2586, 0.7091, 0.2615, 0.7156, 0.2492, 0.7233, 0.2615, 0.7156, 0.2625, 0.7233, 0.2492, 0.7233, 0.2625, 0.7233, 0.2615, 0.731, 0.2492, 0.7233, 0.2615, 0.731, 0.2586, 0.7375, 0.2492, 0.7233, 0.2586, 0.7375, 0.2542, 0.7418, 0.2492, 0.7233, 0.2542, 0.7418, 0.249, 0.7434, 0.2492, 0.7233, 0.249, 0.7434, 0.2438, 0.7418, 0.2492, 0.7233, 0.2438, 0.7418, 0.2394, 0.7375, 0.2492, 0.7233, 0.2394, 0.7375, 0.2364, 0.731, 0.2492, 0.7233, 0.2364, 0.731, 0.2354, 0.7233, 0.2492, 0.7233, 0.2354, 0.7233, 0.2364, 0.7156, 0.2492, 0.7233, 0.2364, 0.7156, 0.2394, 0.7091, 0.2492, 0.7233, 0.2394, 0.7091, 0.2438, 0.7047, 0.2492, 0.7233, 0.04779, 0.8295, 0.06353, 0.8284, 0.0605, 0.8358, 0.2438, 0.7047, 0.249, 0.7032, 0.2492, 0.7233, 0.2302, 0.6676, 0.2471, 0.6749, 0.2346, 0.6786, 0.2346, 0.6786, 0.2482, 0.6862, 0.2386, 0.689, 0.2386, 0.689, 0.249, 0.7032, 0.2438, 0.7047, 0.03639, 0.9568, 0.01615, 0.9689, 0.006105, 0.9649, 0.4346, 0.1324, 0.4329, 0.4866, 0.4241, 0.1325, 0.475, 0.0007172, 0.4622, 0.1324, 0.4622, 0.0006723, 0.03639, 0.9568, 0.02928, 0.9711, 0.01615, 0.9689, 0.5208, 0.4866, 0.5144, 0.1324, 0.5273, 0.1324, 0.3301, 0.0007028, 0.3196, 0.1325, 0.3196, 0.0007735, 0.03639, 0.9568, 0.04349, 0.9711, 0.02928, 0.9711, 0.355, 0.4866, 0.3434, 0.1324, 0.3576, 0.1324, 0.3434, 0.0006673, 0.3301, 0.1324, 0.3301, 0.0007028, 0.03639, 0.9568, 0.05662, 0.9689, 0.04349, 0.9711, 0.448, 0.1324, 0.4402, 0.4866, 0.4346, 0.1324, 0.3576, 0.0006723, 0.3434, 0.1324, 0.3434, 0.0006673, 0.03639, 0.9568, 0.06667, 0.9649, 0.05662, 0.9689, 0.6492, 0.4866, 0.6331, 0.1324, 0.6435, 0.1324, 0.3705, 0.0007171, 0.3576, 0.1324, 0.3576, 0.0006723, 0.03639, 0.9568, 0.07211, 0.9597, 0.06667, 0.9649, 0.3705, 0.1324, 0.355, 0.4866, 0.3576, 0.1324, 0.4869, 0.0007029, 0.4764, 0.1325, 0.4764, 0.0007738, 0.03639, 0.9568, 0.07211, 0.954, 0.07211, 0.9597, 0.6585, 0.4866, 0.6435, 0.1324, 0.6568, 0.1324, 0.5003, 0.0006673, 0.4869, 0.1324, 0.4869, 0.0007029, 0.03639, 0.9568, 0.06667, 0.9488, 0.07211, 0.954, 0.4869, 0.1324, 0.4852, 0.4866, 0.4764, 0.1325, 0.5144, 0.0006722, 0.5003, 0.1324, 0.5003, 0.0006673, 0.03639, 0.9568, 0.05662, 0.9448, 0.06667, 0.9488, 0.6685, 0.4866, 0.6568, 0.1324, 0.671, 0.1324, 0.5273, 0.0007172, 0.5144, 0.1324, 0.5144, 0.0006722, 0.03639, 0.9568, 0.04349, 0.9426, 0.05662, 0.9448, 0.5003, 0.1324, 0.4925, 0.4866, 0.4869, 0.1324, 0.6435, 0.0006907, 0.6331, 0.1324, 0.6331, 0.0007365, 0.03639, 0.9568, 0.02928, 0.9426, 0.04349, 0.9426, 0.4622, 0.1324, 0.4496, 0.4866, 0.448, 0.1324, 0.6568, 0.0006673, 0.6435, 0.1324, 0.6435, 0.0006907, 0.03639, 0.9568, 0.01615, 0.9448, 0.02928, 0.9426, 0.3357, 0.4866, 0.3196, 0.1325, 0.3301, 0.1324, 0.671, 0.0006695, 0.6568, 0.1324, 0.6568, 0.0006673, 0.03639, 0.9568, 0.006105, 0.9488, 0.01615, 0.9448, 0.6839, 0.1324, 0.6685, 0.4866, 0.671, 0.1324, 0.6839, 0.0006973, 0.671, 0.1324, 0.671, 0.0006695, 0.03639, 0.9568, 0.0006673, 0.954, 0.006105, 0.9488, 0.4685, 0.4866, 0.4622, 0.1324, 0.475, 0.1324, 0.4346, 0.0007031, 0.4241, 0.1325, 0.4241, 0.000774, 0.03639, 0.9568, 0.0006673, 0.9597, 0.0006673, 0.954, 0.5144, 0.1324, 0.5019, 0.4866, 0.5003, 0.1324, 0.448, 0.0006673, 0.4346, 0.1324, 0.4346, 0.0007031, 0.03639, 0.9568, 0.006105, 0.9649, 0.0006673, 0.9597, 0.3451, 0.4866, 0.3301, 0.1324, 0.3434, 0.1324, 0.4622, 0.0006723, 0.448, 0.1324, 0.448, 0.0006673, 0.5118, 0.8053, 0.5019, 0.4866, 0.5118, 0.4866, 0.6585, 0.4866, 0.6494, 0.8054, 0.6492, 0.4866, 0.4402, 0.8053, 0.4329, 0.4866, 0.4402, 0.4866, 0.355, 0.4866, 0.3451, 0.8053, 0.3451, 0.4866, 0.5018, 0.8053, 0.4925, 0.4866, 0.5019, 0.4866, 0.6492, 0.4866, 0.6422, 0.8054, 0.6419, 0.4866, 0.6774, 0.8054, 0.6685, 0.4866, 0.6775, 0.4866, 0.4685, 0.4866, 0.4595, 0.8053, 0.4595, 0.4866, 0.4595, 0.8053, 0.4496, 0.4866, 0.4595, 0.4866, 0.3451, 0.4866, 0.3358, 0.8053, 0.3357, 0.4866, 0.4925, 0.8053, 0.4852, 0.4866, 0.4925, 0.4866, 0.5208, 0.4866, 0.5118, 0.8053, 0.5118, 0.4866, 0.6685, 0.4866, 0.6587, 0.8054, 0.6585, 0.4866, 0.4496, 0.8053, 0.4402, 0.4866, 0.4496, 0.4866, 0.3357, 0.4866, 0.3285, 0.8054, 0.3283, 0.4866, 0.364, 0.8053, 0.355, 0.4866, 0.364, 0.4866, 0.3295, 0.8315, 0.3315, 0.8563, 0.3275, 0.8564, 0.3295, 0.8315, 0.3275, 0.8564, 0.3239, 0.8527, 0.3295, 0.8315, 0.3239, 0.8527, 0.3211, 0.8457, 0.3295, 0.8315, 0.3211, 0.8457, 0.3196, 0.8366, 0.3295, 0.8315, 0.3196, 0.8366, 0.3196, 0.8266, 0.3295, 0.8315, 0.3196, 0.8266, 0.3211, 0.8175, 0.3295, 0.8315, 0.3211, 0.8175, 0.3239, 0.8105, 0.3295, 0.8315, 0.3239, 0.8105, 0.3275, 0.8067, 0.3295, 0.8315, 0.3275, 0.8067, 0.3315, 0.8067, 0.3295, 0.8315, 0.3315, 0.8067, 0.3351, 0.8105, 0.3295, 0.8315, 0.3351, 0.8105, 0.3379, 0.8174, 0.3295, 0.8315, 0.3379, 0.8174, 0.3395, 0.8265, 0.3295, 0.8315, 0.3395, 0.8265, 0.3395, 0.8363, 0.3295, 0.8315, 0.3395, 0.8363, 0.3379, 0.8455, 0.3295, 0.8315, 0.3379, 0.8455, 0.3351, 0.8525, 0.3295, 0.8315, 0.3351, 0.8525, 0.3315, 0.8563, 0.7686, 0.8596, 0.7919, 0.8042, 0.7917, 0.8595, 0.8502, 0.8659, 0.8471, 0.9129, 0.847, 0.8659, 0.6593, 0.8684, 0.6042, 0.9295, 0.604, 0.862, 0.0, 0.0, 0.0, 0.0, 0.0, 0.0, 0.1615, 0.8485, 0.217, 0.9019, 0.1617, 0.916, 0.7917, 0.8595, 0.8471, 0.9129, 0.7919, 0.9271, 0.4522, 0.864, 0.4425, 0.8067, 0.4614, 0.8067, 0.6625, 0.8684, 0.6594, 0.9154, 0.6593, 0.8684, 0.08756, 0.7867, 0.07967, 0.8053, 0.07945, 0.7867, 0.2201, 0.8549, 0.217, 0.9019, 0.2169, 0.8549, 0.0, 0.0, 0.0, 0.0, 0.0, 0.0, 0.6042, 0.8067, 0.6593, 0.8684, 0.604, 0.862, 0.0, 0.0, 0.0, 0.0, 0.0, 0.0, 0.4522, 0.864, 0.475, 0.8394, 0.475, 0.8869, 0.6627, 0.8299, 0.6593, 0.8684, 0.6594, 0.8299, 0.08778, 0.7712, 0.07945, 0.7867, 0.07967, 0.7712, 0.8504, 0.8274, 0.847, 0.8659, 0.8471, 0.8274, 0.7688, 0.9271, 0.7917, 0.8595, 0.7919, 0.9271, 0.4294, 0.8885, 0.4522, 0.864, 0.4431, 0.9213, 0.217, 0.8164, 0.1615, 0.8485, 0.1617, 0.7932, 0.1387, 0.9161, 0.1615, 0.8485, 0.1617, 0.916, 0.462, 0.9213, 0.4522, 0.864, 0.475, 0.8869, 0.2202, 0.8164, 0.2169, 0.8549, 0.217, 0.8164, 0.8471, 0.8274, 0.7917, 0.8595, 0.7919, 0.8042, 0.9726, 0.8943, 0.9093, 0.8691, 0.9726, 0.859, 0.9093, 0.9195, 0.9726, 0.8943, 0.9726, 0.9296, 0.0, 0.0, 0.0, 0.0, 0.0, 0.0, 0.0, 0.0, 0.0, 0.0, 0.0, 0.0, 0.1385, 0.8485, 0.1617, 0.7932, 0.1615, 0.8485, 0.0, 0.0, 0.0, 0.0, 0.0, 0.0, 0.5809, 0.8621, 0.6042, 0.8067, 0.604, 0.862, 0.5811, 0.9296, 0.604, 0.862, 0.6042, 0.9295, 0.08953, 0.4853, 0.1136, 0.6367, 0.0843, 0.4875, 0.717, 0.2126, 0.7256, 0.01657, 0.7224, 0.2125, 0.7024, 0.01641, 0.7037, 0.2125, 0.6977, 0.2124, 0.7454, 0.01599, 0.7557, 0.2126, 0.7492, 0.2126, 0.7322, 0.2128, 0.7334, 0.01612, 0.7364, 0.2128, 0.1033, 0.928, 0.1098, 0.7712, 0.1098, 0.9277, 0.708, 0.01658, 0.7104, 0.2126, 0.7037, 0.2125, 0.1849, 0.02086, 0.1595, 0.1847, 0.153, 0.1846, 0.1914, 0.02094, 0.1653, 0.1836, 0.1595, 0.1847, 0.7516, 0.01594, 0.7611, 0.2125, 0.7557, 0.2126, 0.7364, 0.2128, 0.739, 0.01605, 0.7424, 0.2127, 0.1098, 0.9277, 0.1161, 0.7723, 0.1161, 0.9287, 0.7104, 0.2126, 0.7205, 0.01666, 0.717, 0.2126, 0.6985, 0.01619, 0.6977, 0.2124, 0.6935, 0.2121, 0.1788, 0.01963, 0.153, 0.1846, 0.1468, 0.1833, 0.7424, 0.2127, 0.7454, 0.01599, 0.7492, 0.2126, 0.1884, 0.0006673, 0.1914, 0.02094, 0.1849, 0.02086, 0.1884, 0.0006673, 0.1849, 0.02086, 0.1788, 0.01963, 0.1884, 0.0006673, 0.1788, 0.01963, 0.1739, 0.01745, 0.7439, 0.0006673, 0.7516, 0.01594, 0.7454, 0.01599, 0.7439, 0.0006673, 0.7454, 0.01599, 0.739, 0.01605, 0.7439, 0.0006673, 0.739, 0.01605, 0.7334, 0.01612, 0.1269, 0.654, 0.1102, 0.6397, 0.1136, 0.6367, 0.1269, 0.654, 0.1136, 0.6367, 0.1189, 0.6345, 0.1269, 0.654, 0.1189, 0.6345, 0.1252, 0.6335, 0.1269, 0.654, 0.1252, 0.6335, 0.1316, 0.6338, 0.1269, 0.654, 0.1316, 0.6338, 0.1371, 0.6353, 0.7134, 0.0006673, 0.7205, 0.01666, 0.7144, 0.01666, 0.7134, 0.0006673, 0.7144, 0.01666, 0.708, 0.01658, 0.7134, 0.0006673, 0.708, 0.01658, 0.7024, 0.01641, 0.1884, 0.0006673, 0.2015, 0.01781, 0.1972, 0.01987, 0.1884, 0.0006673, 0.1972, 0.01987, 0.1914, 0.02094, 0.9402, 0.6477, 0.9431, 0.4991, 0.9488, 0.5002, 0.9488, 0.7951, 0.9345, 0.6466, 0.9402, 0.6477, 0.08953, 0.4853, 0.07055, 0.3332, 0.07571, 0.3309, 0.7161, 0.607, 0.7256, 0.8053, 0.7179, 0.8054, 0.7153, 0.4092, 0.7232, 0.6069, 0.7161, 0.607, 0.7153, 0.4092, 0.7224, 0.2125, 0.7215, 0.4091, 0.691, 0.8051, 0.6988, 0.6069, 0.6992, 0.8053, 0.6912, 0.6067, 0.7001, 0.4091, 0.6988, 0.6069, 0.6977, 0.2124, 0.7001, 0.4091, 0.6933, 0.4089, 0.7503, 0.8032, 0.7602, 0.6062, 0.7596, 0.8031, 0.7516, 0.6062, 0.7591, 0.4093, 0.7602, 0.6062, 0.7516, 0.4094, 0.7557, 0.2126, 0.7591, 0.4093, 0.7299, 0.6065, 0.7326, 0.8034, 0.7269, 0.8035, 0.7324, 0.4096, 0.7352, 0.6064, 0.7299, 0.6065, 0.7322, 0.2128, 0.7371, 0.4095, 0.7324, 0.4096, 0.1048, 0.1683, 0.13, 0.0006673, 0.1371, 0.001719, 0.08886, 0.3306, 0.09783, 0.1674, 0.1048, 0.1683, 0.1024, 0.4846, 0.08214, 0.33, 0.08886, 0.3306, 0.6992, 0.8053, 0.7076, 0.607, 0.7086, 0.8054, 0.6988, 0.6069, 0.7078, 0.4092, 0.7076, 0.607, 0.7037, 0.2125, 0.7078, 0.4092, 0.7001, 0.4091, 0.8784, 0.4965, 0.8675, 0.3254, 0.8849, 0.4977, 0.1554, 0.5081, 0.145, 0.3478, 0.162, 0.5084, 0.1385, 0.3475, 0.1595, 0.1847, 0.145, 0.3478, 0.1959, 0.6673, 0.1677, 0.5071, 0.2015, 0.6659, 0.162, 0.5084, 0.1508, 0.3466, 0.1677, 0.5071, 0.145, 0.3478, 0.1653, 0.1836, 0.1508, 0.3466, 0.7596, 0.8031, 0.7673, 0.6061, 0.7673, 0.8031, 0.7602, 0.6062, 0.7653, 0.4093, 0.7673, 0.6061, 0.7591, 0.4093, 0.7611, 0.2125, 0.7653, 0.4093, 0.7352, 0.6064, 0.7409, 0.8033, 0.7326, 0.8034, 0.7371, 0.4095, 0.7429, 0.6063, 0.7352, 0.6064, 0.7364, 0.2128, 0.7439, 0.4094, 0.7371, 0.4095, 0.09783, 0.1674, 0.1234, 0.001429, 0.13, 0.0006673, 0.08214, 0.33, 0.09132, 0.1682, 0.09783, 0.1674, 0.09589, 0.4843, 0.07571, 0.3309, 0.08214, 0.33, 0.7076, 0.607, 0.7179, 0.8054, 0.7086, 0.8054, 0.7078, 0.4092, 0.7161, 0.607, 0.7076, 0.607, 0.7078, 0.4092, 0.717, 0.2126, 0.7153, 0.4092, 0.6853, 0.8049, 0.6912, 0.6067, 0.691, 0.8051, 0.6859, 0.6065, 0.6933, 0.4089, 0.6912, 0.6067, 0.6886, 0.4087, 0.6977, 0.2124, 0.6933, 0.4089, 0.8711, 0.4969, 0.8611, 0.3241, 0.8784, 0.4965, 0.854, 0.3244, 0.8588, 0.1575, 0.8611, 0.3241, 0.852, 0.1575, 0.8849, 0.000855, 0.8588, 0.1575, 0.7429, 0.6063, 0.7503, 0.8032, 0.7409, 0.8033, 0.7439, 0.4094, 0.7516, 0.6062, 0.7429, 0.6063, 0.7424, 0.2127, 0.7516, 0.4094, 0.7439, 0.4094, 0.9167, 0.2061, 0.9247, 0.2731, 0.9148, 0.2067, 0.904, 0.5935, 0.909, 0.5061, 0.9071, 0.5935, 0.8962, 0.5061, 0.8966, 0.5935, 0.8934, 0.5935, 0.5877, 0.9724, 0.6758, 0.9672, 0.6758, 0.9708, 0.6759, 0.98, 0.5878, 0.979, 0.6759, 0.9778, 0.9705, 0.5711, 0.9705, 0.6457, 0.9679, 0.5714, 0.8992, 0.5062, 0.9004, 0.5936, 0.8966, 0.5935, 0.9051, 0.01057, 0.8963, 0.08771, 0.8939, 0.08787, 0.9074, 0.0104, 0.8981, 0.08695, 0.8963, 0.08771, 0.5877, 0.969, 0.6759, 0.9641, 0.6758, 0.9672, 0.6759, 0.9778, 0.5877, 0.9759, 0.6758, 0.9746, 0.9679, 0.5714, 0.9682, 0.6452, 0.9656, 0.571, 0.9004, 0.5936, 0.9062, 0.5062, 0.904, 0.5935, 0.8941, 0.506, 0.8934, 0.5935, 0.8912, 0.5934, 0.9026, 0.01013, 0.8939, 0.08787, 0.8915, 0.08738, 0.6758, 0.9746, 0.5877, 0.9724, 0.6758, 0.9708, 0.9046, 0.0006673, 0.9074, 0.0104, 0.9051, 0.01057, 0.9046, 0.0006673, 0.9051, 0.01057, 0.9026, 0.01013, 0.9046, 0.0006673, 0.9026, 0.01013, 0.9004, 0.009166, 0.5809, 0.973, 0.5877, 0.969, 0.5877, 0.9724, 0.5809, 0.973, 0.5877, 0.9724, 0.5877, 0.9759, 0.5809, 0.973, 0.5877, 0.9759, 0.5878, 0.979, 0.9297, 0.2824, 0.9235, 0.2743, 0.9247, 0.2731, 0.9297, 0.2824, 0.9247, 0.2731, 0.9266, 0.2725, 0.9297, 0.2824, 0.9266, 0.2725, 0.9289, 0.2726, 0.9297, 0.2824, 0.9289, 0.2726, 0.9313, 0.2734, 0.9297, 0.2824, 0.9313, 0.2734, 0.9333, 0.2748, 0.9024, 0.4991, 0.9062, 0.5062, 0.9027, 0.5062, 0.9024, 0.4991, 0.9027, 0.5062, 0.8992, 0.5062, 0.9024, 0.4991, 0.8992, 0.5062, 0.8962, 0.5061, 0.9024, 0.4991, 0.8962, 0.5061, 0.8941, 0.506, 0.9046, 0.0006673, 0.9092, 0.009651, 0.9074, 0.0104, 0.06919, 0.7241, 0.06751, 0.6553, 0.06919, 0.6562, 0.9187, 0.06983, 0.9105, 0.1393, 0.9169, 0.07056, 0.9123, 0.1386, 0.9148, 0.2067, 0.9105, 0.1393, 0.9021, 0.7693, 0.9062, 0.8577, 0.9019, 0.8577, 0.9021, 0.7693, 0.9061, 0.6811, 0.9061, 0.7693, 0.9026, 0.6812, 0.9071, 0.5935, 0.9061, 0.6811, 0.887, 0.8576, 0.8925, 0.7693, 0.8915, 0.8577, 0.8905, 0.6811, 0.8925, 0.7693, 0.8884, 0.7692, 0.8934, 0.5935, 0.8942, 0.6811, 0.8905, 0.6811, 0.9407, 0.9695, 0.8523, 0.9646, 0.9407, 0.9644, 0.8523, 0.9694, 0.764, 0.9655, 0.8523, 0.9646, 0.6758, 0.9708, 0.764, 0.9655, 0.764, 0.9697, 0.8524, 0.9812, 0.9408, 0.9792, 0.9408, 0.9823, 0.7641, 0.9801, 0.8524, 0.9784, 0.8524, 0.9812, 0.7641, 0.9801, 0.6759, 0.9778, 0.764, 0.9776, 0.9061, 0.7693, 0.909, 0.8576, 0.9062, 0.8577, 0.9061, 0.7693, 0.9084, 0.6811, 0.9087, 0.7692, 0.973, 0.4991, 0.9679, 0.5714, 0.9703, 0.4995, 0.8915, 0.8577, 0.8974, 0.7693, 0.8967, 0.8577, 0.8942, 0.6811, 0.8974, 0.7693, 0.8925, 0.7693, 0.8966, 0.5935, 0.8985, 0.6812, 0.8942, 0.6811, 0.9051, 0.3108, 0.8965, 0.2382, 0.9075, 0.3108, 0.8888, 0.1642, 0.8965, 0.2382, 0.8942, 0.2382, 0.8939, 0.08787, 0.8911, 0.1641, 0.8888, 0.1642, 0.9075, 0.3108, 0.8983, 0.2373, 0.9092, 0.3099, 0.8911, 0.1641, 0.8983, 0.2373, 0.8965, 0.2382, 0.8963, 0.08771, 0.8929, 0.1633, 0.8911, 0.1641, 0.9407, 0.9644, 0.8524, 0.9607, 0.9408, 0.9601, 0.8523, 0.9646, 0.764, 0.962, 0.8524, 0.9607, 0.6758, 0.9672, 0.764, 0.962, 0.764, 0.9655, 0.8524, 0.9784, 0.9407, 0.9748, 0.9408, 0.9792, 0.764, 0.9776, 0.8523, 0.9742, 0.8524, 0.9784, 0.764, 0.9776, 0.6758, 0.9746, 0.764, 0.9739, 0.921, 0.07008, 0.9309, 0.0006673, 0.9333, 0.0009615, 0.921, 0.07008, 0.9123, 0.1386, 0.9187, 0.06983, 0.9703, 0.4995, 0.9656, 0.571, 0.9679, 0.4991, 0.8974, 0.7693, 0.9019, 0.8577, 0.8967, 0.8577, 0.8974, 0.7693, 0.9026, 0.6812, 0.9021, 0.7693, 0.8985, 0.6812, 0.904, 0.5935, 0.9026, 0.6812, 0.884, 0.8575, 0.8884, 0.7692, 0.887, 0.8576, 0.888, 0.681, 0.8884, 0.7692, 0.8855, 0.7691, 0.8912, 0.5934, 0.8905, 0.6811, 0.888, 0.681, 0.9408, 0.9601, 0.8524, 0.9581, 0.9408, 0.9573, 0.8524, 0.9607, 0.7641, 0.9598, 0.8524, 0.9581, 0.8915, 0.08738, 0.8888, 0.1642, 0.8862, 0.1636, 0.8523, 0.9742, 0.9407, 0.9695, 0.9407, 0.9748, 0.764, 0.9739, 0.8523, 0.9694, 0.8523, 0.9742, 0.764, 0.9739, 0.6758, 0.9708, 0.764, 0.9697, 0.9759, 0.7556, 0.9604, 0.7646, 0.9578, 0.758, 0.2578, 0.689, 0.2542, 0.7047, 0.249, 0.7032, 0.04779, 0.8295, 0.03404, 0.8312, 0.03282, 0.8231, 0.9941, 0.7459, 0.9759, 0.7556, 0.9725, 0.7469, 0.03404, 0.8312, 0.02133, 0.8405, 0.01807, 0.8338, 0.9974, 0.7627, 0.9786, 0.7691, 0.9759, 0.7556, 0.9786, 0.7691, 0.9625, 0.7749, 0.9604, 0.7646, 0.2659, 0.6971, 0.2586, 0.7091, 0.2542, 0.7047, 0.02133, 0.8405, 0.0116, 0.8559, 0.006777, 0.8518, 0.9992, 0.7829, 0.98, 0.7853, 0.9786, 0.7691, 0.98, 0.7853, 0.9636, 0.7874, 0.9625, 0.7749, 0.9636, 0.7874, 0.9507, 0.7891, 0.9501, 0.7823, 0.0116, 0.8559, 0.00634, 0.8753, 0.0006673, 0.8742, 0.9992, 0.8034, 0.98, 0.8017, 0.98, 0.7853, 0.98, 0.8017, 0.9636, 0.7999, 0.9636, 0.7874, 0.9636, 0.7999, 0.9507, 0.7959, 0.9507, 0.7891, 0.00634, 0.8956, 0.0006673, 0.8978, 0.0006673, 0.8742, 0.9806, 0.4104, 0.9806, 0.4305, 0.9613, 0.4275, 0.9613, 0.4113, 0.9613, 0.4275, 0.9446, 0.4249, 0.9446, 0.4125, 0.9446, 0.4249, 0.9311, 0.4229, 0.0116, 0.9136, 0.006777, 0.9188, 0.0006673, 0.8978, 0.9806, 0.4305, 0.9783, 0.4504, 0.9594, 0.4434, 0.9613, 0.4275, 0.9594, 0.4434, 0.9432, 0.4371, 0.9446, 0.4249, 0.9432, 0.4371, 0.9303, 0.4296, 0.02133, 0.9268, 0.01807, 0.934, 0.006777, 0.9188, 0.9783, 0.4504, 0.9739, 0.4671, 0.9559, 0.4568, 0.9594, 0.4434, 0.9559, 0.4568, 0.9405, 0.4473, 0.2659, 0.7496, 0.2578, 0.7576, 0.2542, 0.7418, 0.03404, 0.9331, 0.03282, 0.9413, 0.01807, 0.934, 0.9739, 0.4671, 0.9682, 0.478, 0.9514, 0.4656, 0.9559, 0.4568, 0.9514, 0.4656, 0.937, 0.4541, 0.2578, 0.7576, 0.2482, 0.7604, 0.249, 0.7434, 0.03404, 0.9331, 0.04779, 0.9314, 0.04878, 0.9394, 0.2302, 0.7793, 0.2346, 0.7682, 0.2471, 0.7719, 0.2346, 0.7682, 0.2386, 0.7576, 0.2482, 0.7604, 0.2386, 0.7576, 0.2438, 0.7418, 0.249, 0.7434, 0.04779, 0.9314, 0.0605, 0.9221, 0.06353, 0.9286, 0.9757, 0.1957, 0.9618, 0.1978, 0.9635, 0.1842, 0.224, 0.7577, 0.2305, 0.7496, 0.2386, 0.7576, 0.2305, 0.7496, 0.2394, 0.7375, 0.2438, 0.7418, 0.0605, 0.9221, 0.07023, 0.9066, 0.07482, 0.9106, 0.9757, 0.2155, 0.9618, 0.2136, 0.9618, 0.1978, 0.9618, 0.2136, 0.9503, 0.212, 0.9503, 0.1999, 0.2251, 0.7375, 0.2364, 0.731, 0.2394, 0.7375, 0.07023, 0.9066, 0.07549, 0.8873, 0.08093, 0.8882, 0.9779, 0.235, 0.9635, 0.2293, 0.9618, 0.2136, 0.9635, 0.2293, 0.9516, 0.224, 0.9503, 0.212, 0.2232, 0.7233, 0.2354, 0.7233, 0.2364, 0.731, 0.07549, 0.867, 0.08093, 0.8647, 0.08093, 0.8882, 0.2177, 0.9174, 0.2156, 0.9369, 0.2017, 0.9387, 0.2034, 0.9231, 0.2017, 0.9387, 0.1901, 0.9403, 0.2232, 0.7233, 0.2251, 0.7091, 0.2364, 0.7156, 0.07023, 0.8489, 0.07482, 0.8437, 0.08093, 0.8647, 0.2156, 0.9369, 0.2156, 0.9566, 0.2017, 0.9545, 0.2017, 0.9387, 0.2017, 0.9545, 0.1901, 0.9524, 0.2251, 0.7091, 0.2305, 0.6971, 0.2394, 0.7091, 0.0605, 0.8358, 0.06353, 0.8284, 0.07482, 0.8437, 0.2156, 0.9566, 0.2177, 0.9736, 0.2034, 0.9681, 0.224, 0.6891, 0.2346, 0.6786, 0.2386, 0.689, 0.2305, 0.6971, 0.2386, 0.689, 0.2438, 0.7047, 0.04779, 0.8295, 0.04878, 0.8211, 0.06353, 0.8284, 0.2302, 0.6676, 0.2458, 0.663, 0.2471, 0.6749, 0.2346, 0.6786, 0.2471, 0.6749, 0.2482, 0.6862, 0.2386, 0.689, 0.2482, 0.6862, 0.249, 0.7032, 0.4346, 0.1324, 0.4402, 0.4866, 0.4329, 0.4866, 0.475, 0.0007172, 0.475, 0.1324, 0.4622, 0.1324, 0.5208, 0.4866, 0.5118, 0.4866, 0.5144, 0.1324, 0.3301, 0.0007028, 0.3301, 0.1324, 0.3196, 0.1325, 0.355, 0.4866, 0.3451, 0.4866, 0.3434, 0.1324, 0.3434, 0.0006673, 0.3434, 0.1324, 0.3301, 0.1324, 0.448, 0.1324, 0.4496, 0.4866, 0.4402, 0.4866, 0.3576, 0.0006723, 0.3576, 0.1324, 0.3434, 0.1324, 0.6492, 0.4866, 0.6419, 0.4866, 0.6331, 0.1324, 0.3705, 0.0007171, 0.3705, 0.1324, 0.3576, 0.1324, 0.3705, 0.1324, 0.364, 0.4866, 0.355, 0.4866, 0.4869, 0.0007029, 0.4869, 0.1324, 0.4764, 0.1325, 0.6585, 0.4866, 0.6492, 0.4866, 0.6435, 0.1324, 0.5003, 0.0006673, 0.5003, 0.1324, 0.4869, 0.1324, 0.4869, 0.1324, 0.4925, 0.4866, 0.4852, 0.4866, 0.5144, 0.0006722, 0.5144, 0.1324, 0.5003, 0.1324, 0.6685, 0.4866, 0.6585, 0.4866, 0.6568, 0.1324, 0.5273, 0.0007172, 0.5273, 0.1324, 0.5144, 0.1324, 0.5003, 0.1324, 0.5019, 0.4866, 0.4925, 0.4866, 0.6435, 0.0006907, 0.6435, 0.1324, 0.6331, 0.1324, 0.4622, 0.1324, 0.4595, 0.4866, 0.4496, 0.4866, 0.6568, 0.0006673, 0.6568, 0.1324, 0.6435, 0.1324, 0.3357, 0.4866, 0.3283, 0.4866, 0.3196, 0.1325, 0.671, 0.0006695, 0.671, 0.1324, 0.6568, 0.1324, 0.6839, 0.1324, 0.6775, 0.4866, 0.6685, 0.4866, 0.6839, 0.0006973, 0.6839, 0.1324, 0.671, 0.1324, 0.4685, 0.4866, 0.4595, 0.4866, 0.4622, 0.1324, 0.4346, 0.0007031, 0.4346, 0.1324, 0.4241, 0.1325, 0.5144, 0.1324, 0.5118, 0.4866, 0.5019, 0.4866, 0.448, 0.0006673, 0.448, 0.1324, 0.4346, 0.1324, 0.3451, 0.4866, 0.3357, 0.4866, 0.3301, 0.1324, 0.4622, 0.0006723, 0.4622, 0.1324, 0.448, 0.1324, 0.5118, 0.8053, 0.5018, 0.8053, 0.5019, 0.4866, 0.6585, 0.4866, 0.6587, 0.8054, 0.6494, 0.8054, 0.4402, 0.8053, 0.4329, 0.8054, 0.4329, 0.4866, 0.355, 0.4866, 0.355, 0.8053, 0.3451, 0.8053, 0.5018, 0.8053, 0.4925, 0.8053, 0.4925, 0.4866, 0.6492, 0.4866, 0.6494, 0.8054, 0.6422, 0.8054, 0.6774, 0.8054, 0.6685, 0.8054, 0.6685, 0.4866, 0.4685, 0.4866, 0.4685, 0.8053, 0.4595, 0.8053, 0.4595, 0.8053, 0.4496, 0.8053, 0.4496, 0.4866, 0.3451, 0.4866, 0.3451, 0.8053, 0.3358, 0.8053, 0.4925, 0.8053, 0.4851, 0.8054, 0.4852, 0.4866, 0.5208, 0.4866, 0.5208, 0.8053, 0.5118, 0.8053, 0.6685, 0.4866, 0.6685, 0.8054, 0.6587, 0.8054, 0.4496, 0.8053, 0.4402, 0.8053, 0.4402, 0.4866, 0.3357, 0.4866, 0.3358, 0.8053, 0.3285, 0.8054, 0.364, 0.8053, 0.355, 0.8053, 0.355, 0.4866, 0.7686, 0.8596, 0.7688, 0.8043, 0.7919, 0.8042, 0.8502, 0.8659, 0.8504, 0.9129, 0.8471, 0.9129, 0.6593, 0.8684, 0.6594, 0.9154, 0.6042, 0.9295, 0.0, 0.0, 0.0, 0.0, 0.0, 0.0, 0.1615, 0.8485, 0.2169, 0.8549, 0.217, 0.9019, 0.7917, 0.8595, 0.847, 0.8659, 0.8471, 0.9129, 0.4522, 0.864, 0.4294, 0.8411, 0.4425, 0.8067, 0.6625, 0.8684, 0.6627, 0.9154, 0.6594, 0.9154, 0.08756, 0.7867, 0.08778, 0.8053, 0.07967, 0.8053, 0.2201, 0.8549, 0.2202, 0.9019, 0.217, 0.9019, 0.0, 0.0, 0.0, 0.0, 0.0, 0.0, 0.6042, 0.8067, 0.6594, 0.8299, 0.6593, 0.8684, 0.0, 0.0, 0.0, 0.0, 0.0, 0.0, 0.4522, 0.864, 0.4614, 0.8067, 0.475, 0.8394, 0.6627, 0.8299, 0.6625, 0.8684, 0.6593, 0.8684, 0.08778, 0.7712, 0.08756, 0.7867, 0.07945, 0.7867, 0.8504, 0.8274, 0.8502, 0.8659, 0.847, 0.8659, 0.7688, 0.9271, 0.7686, 0.8596, 0.7917, 0.8595, 0.4294, 0.8885, 0.4294, 0.8411, 0.4522, 0.864, 0.217, 0.8164, 0.2169, 0.8549, 0.1615, 0.8485, 0.1387, 0.9161, 0.1385, 0.8485, 0.1615, 0.8485, 0.462, 0.9213, 0.4431, 0.9213, 0.4522, 0.864, 0.2202, 0.8164, 0.2201, 0.8549, 0.2169, 0.8549, 0.8471, 0.8274, 0.847, 0.8659, 0.7917, 0.8595, 0.9726, 0.8943, 0.884, 0.8943, 0.9093, 0.8691, 0.9093, 0.9195, 0.884, 0.8943, 0.9726, 0.8943, 0.0, 0.0, 0.0, 0.0, 0.0, 0.0, 0.0, 0.0, 0.0, 0.0, 0.0, 0.0, 0.1385, 0.8485, 0.1387, 0.7932, 0.1617, 0.7932, 0.0, 0.0, 0.0, 0.0, 0.0, 0.0, 0.5809, 0.8621, 0.5811, 0.8068, 0.6042, 0.8067, 0.5811, 0.9296, 0.5809, 0.8621, 0.604, 0.862, 0.08953, 0.4853, 0.1189, 0.6345, 0.1136, 0.6367, 0.717, 0.2126, 0.7205, 0.01666, 0.7256, 0.01657, 0.7024, 0.01641, 0.708, 0.01658, 0.7037, 0.2125, 0.7454, 0.01599, 0.7516, 0.01594, 0.7557, 0.2126, 0.7322, 0.2128, 0.7295, 0.01617, 0.7334, 0.01612, 0.1033, 0.928, 0.1034, 0.7714, 0.1098, 0.7712, 0.708, 0.01658, 0.7144, 0.01666, 0.7104, 0.2126, 0.1849, 0.02086, 0.1914, 0.02094, 0.1595, 0.1847, 0.1914, 0.02094, 0.1972, 0.01987, 0.1653, 0.1836, 0.7516, 0.01594, 0.7566, 0.01592, 0.7611, 0.2125, 0.7364, 0.2128, 0.7334, 0.01612, 0.739, 0.01605, 0.1098, 0.9277, 0.1098, 0.7712, 0.1161, 0.7723, 0.7104, 0.2126, 0.7144, 0.01666, 0.7205, 0.01666, 0.6985, 0.01619, 0.7024, 0.01641, 0.6977, 0.2124, 0.1788, 0.01963, 0.1849, 0.02086, 0.153, 0.1846, 0.7424, 0.2127, 0.739, 0.01605, 0.7454, 0.01599, 0.9402, 0.6477, 0.9345, 0.6466, 0.9431, 0.4991, 0.9488, 0.7951, 0.943, 0.7941, 0.9345, 0.6466, 0.08953, 0.4853, 0.0843, 0.4875, 0.07055, 0.3332, 0.7161, 0.607, 0.7232, 0.6069, 0.7256, 0.8053, 0.7153, 0.4092, 0.7215, 0.4091, 0.7232, 0.6069, 0.7153, 0.4092, 0.717, 0.2126, 0.7224, 0.2125, 0.691, 0.8051, 0.6912, 0.6067, 0.6988, 0.6069, 0.6912, 0.6067, 0.6933, 0.4089, 0.7001, 0.4091, 0.6977, 0.2124, 0.7037, 0.2125, 0.7001, 0.4091, 0.7503, 0.8032, 0.7516, 0.6062, 0.7602, 0.6062, 0.7516, 0.6062, 0.7516, 0.4094, 0.7591, 0.4093, 0.7516, 0.4094, 0.7492, 0.2126, 0.7557, 0.2126, 0.7299, 0.6065, 0.7352, 0.6064, 0.7326, 0.8034, 0.7324, 0.4096, 0.7371, 0.4095, 0.7352, 0.6064, 0.7322, 0.2128, 0.7364, 0.2128, 0.7371, 0.4095, 0.1048, 0.1683, 0.09783, 0.1674, 0.13, 0.0006673, 0.08886, 0.3306, 0.08214, 0.33, 0.09783, 0.1674, 0.1024, 0.4846, 0.09589, 0.4843, 0.08214, 0.33, 0.6992, 0.8053, 0.6988, 0.6069, 0.7076, 0.607, 0.6988, 0.6069, 0.7001, 0.4091, 0.7078, 0.4092, 0.7037, 0.2125, 0.7104, 0.2126, 0.7078, 0.4092, 0.8784, 0.4965, 0.8611, 0.3241, 0.8675, 0.3254, 0.1554, 0.5081, 0.1385, 0.3475, 0.145, 0.3478, 0.1385, 0.3475, 0.153, 0.1846, 0.1595, 0.1847, 0.1959, 0.6673, 0.162, 0.5084, 0.1677, 0.5071, 0.162, 0.5084, 0.145, 0.3478, 0.1508, 0.3466, 0.145, 0.3478, 0.1595, 0.1847, 0.1653, 0.1836, 0.7596, 0.8031, 0.7602, 0.6062, 0.7673, 0.6061, 0.7602, 0.6062, 0.7591, 0.4093, 0.7653, 0.4093, 0.7591, 0.4093, 0.7557, 0.2126, 0.7611, 0.2125, 0.7352, 0.6064, 0.7429, 0.6063, 0.7409, 0.8033, 0.7371, 0.4095, 0.7439, 0.4094, 0.7429, 0.6063, 0.7364, 0.2128, 0.7424, 0.2127, 0.7439, 0.4094, 0.09783, 0.1674, 0.09132, 0.1682, 0.1234, 0.001429, 0.08214, 0.33, 0.07571, 0.3309, 0.09132, 0.1682, 0.09589, 0.4843, 0.08953, 0.4853, 0.07571, 0.3309, 0.7076, 0.607, 0.7161, 0.607, 0.7179, 0.8054, 0.7078, 0.4092, 0.7153, 0.4092, 0.7161, 0.607, 0.7078, 0.4092, 0.7104, 0.2126, 0.717, 0.2126, 0.6853, 0.8049, 0.6859, 0.6065, 0.6912, 0.6067, 0.6859, 0.6065, 0.6886, 0.4087, 0.6933, 0.4089, 0.6886, 0.4087, 0.6935, 0.2121, 0.6977, 0.2124, 0.8711, 0.4969, 0.854, 0.3244, 0.8611, 0.3241, 0.854, 0.3244, 0.852, 0.1575, 0.8588, 0.1575, 0.852, 0.1575, 0.8783, 0.0006673, 0.8849, 0.000855, 0.7429, 0.6063, 0.7516, 0.6062, 0.7503, 0.8032, 0.7439, 0.4094, 0.7516, 0.4094, 0.7516, 0.6062, 0.7424, 0.2127, 0.7492, 0.2126, 0.7516, 0.4094, 0.9167, 0.2061, 0.9266, 0.2725, 0.9247, 0.2731, 0.904, 0.5935, 0.9062, 0.5062, 0.909, 0.5061, 0.8962, 0.5061, 0.8992, 0.5062, 0.8966, 0.5935, 0.5877, 0.9724, 0.5877, 0.969, 0.6758, 0.9672, 0.6759, 0.98, 0.5878, 0.9811, 0.5878, 0.979, 0.9705, 0.5711, 0.973, 0.6455, 0.9705, 0.6457, 0.8992, 0.5062, 0.9027, 0.5062, 0.9004, 0.5936, 0.9051, 0.01057, 0.9074, 0.0104, 0.8963, 0.08771, 0.9074, 0.0104, 0.9092, 0.009651, 0.8981, 0.08695, 0.5877, 0.969, 0.5878, 0.9662, 0.6759, 0.9641, 0.6759, 0.9778, 0.5878, 0.979, 0.5877, 0.9759, 0.9679, 0.5714, 0.9705, 0.6457, 0.9682, 0.6452, 0.9004, 0.5936, 0.9027, 0.5062, 0.9062, 0.5062, 0.8941, 0.506, 0.8962, 0.5061, 0.8934, 0.5935, 0.9026, 0.01013, 0.9051, 0.01057, 0.8939, 0.08787, 0.6758, 0.9746, 0.5877, 0.9759, 0.5877, 0.9724, 0.06919, 0.7241, 0.06748, 0.7232, 0.06751, 0.6553, 0.9187, 0.06983, 0.9123, 0.1386, 0.9105, 0.1393, 0.9123, 0.1386, 0.9167, 0.2061, 0.9148, 0.2067, 0.9021, 0.7693, 0.9061, 0.7693, 0.9062, 0.8577, 0.9021, 0.7693, 0.9026, 0.6812, 0.9061, 0.6811, 0.9026, 0.6812, 0.904, 0.5935, 0.9071, 0.5935, 0.887, 0.8576, 0.8884, 0.7692, 0.8925, 0.7693, 0.8905, 0.6811, 0.8942, 0.6811, 0.8925, 0.7693, 0.8934, 0.5935, 0.8966, 0.5935, 0.8942, 0.6811, 0.9407, 0.9695, 0.8523, 0.9694, 0.8523, 0.9646, 0.8523, 0.9694, 0.764, 0.9697, 0.764, 0.9655, 0.6758, 0.9708, 0.6758, 0.9672, 0.764, 0.9655, 0.8524, 0.9812, 0.8524, 0.9784, 0.9408, 0.9792, 0.7641, 0.9801, 0.764, 0.9776, 0.8524, 0.9784, 0.7641, 0.9801, 0.6759, 0.98, 0.6759, 0.9778, 0.9061, 0.7693, 0.9087, 0.7692, 0.909, 0.8576, 0.9061, 0.7693, 0.9061, 0.6811, 0.9084, 0.6811, 0.973, 0.4991, 0.9705, 0.5711, 0.9679, 0.5714, 0.8915, 0.8577, 0.8925, 0.7693, 0.8974, 0.7693, 0.8942, 0.6811, 0.8985, 0.6812, 0.8974, 0.7693, 0.8966, 0.5935, 0.9004, 0.5936, 0.8985, 0.6812, 0.9051, 0.3108, 0.8942, 0.2382, 0.8965, 0.2382, 0.8888, 0.1642, 0.8911, 0.1641, 0.8965, 0.2382, 0.8939, 0.08787, 0.8963, 0.08771, 0.8911, 0.1641, 0.9075, 0.3108, 0.8965, 0.2382, 0.8983, 0.2373, 0.8911, 0.1641, 0.8929, 0.1633, 0.8983, 0.2373, 0.8963, 0.08771, 0.8981, 0.08695, 0.8929, 0.1633, 0.9407, 0.9644, 0.8523, 0.9646, 0.8524, 0.9607, 0.8523, 0.9646, 0.764, 0.9655, 0.764, 0.962, 0.6758, 0.9672, 0.6759, 0.9641, 0.764, 0.962, 0.8524, 0.9784, 0.8523, 0.9742, 0.9407, 0.9748, 0.764, 0.9776, 0.764, 0.9739, 0.8523, 0.9742, 0.764, 0.9776, 0.6759, 0.9778, 0.6758, 0.9746, 0.921, 0.07008, 0.9187, 0.06983, 0.9309, 0.0006673, 0.921, 0.07008, 0.9147, 0.1388, 0.9123, 0.1386, 0.9703, 0.4995, 0.9679, 0.5714, 0.9656, 0.571, 0.8974, 0.7693, 0.9021, 0.7693, 0.9019, 0.8577, 0.8974, 0.7693, 0.8985, 0.6812, 0.9026, 0.6812, 0.8985, 0.6812, 0.9004, 0.5936, 0.904, 0.5935, 0.884, 0.8575, 0.8855, 0.7691, 0.8884, 0.7692, 0.888, 0.681, 0.8905, 0.6811, 0.8884, 0.7692, 0.8912, 0.5934, 0.8934, 0.5935, 0.8905, 0.6811, 0.9408, 0.9601, 0.8524, 0.9607, 0.8524, 0.9581, 0.8524, 0.9607, 0.764, 0.962, 0.7641, 0.9598, 0.8915, 0.08738, 0.8939, 0.08787, 0.8888, 0.1642, 0.8523, 0.9742, 0.8523, 0.9694, 0.9407, 0.9695, 0.764, 0.9739, 0.764, 0.9697, 0.8523, 0.9694, 0.764, 0.9739, 0.6758, 0.9746, 0.6758, 0.9708])
me_plane_018.materials.append(mat_material_002)
me_plane_018.use_remesh_preserve_volume = False
me_plane_018.use_remesh_preserve_attributes = False
me_plane_018.use_mirror_vertex_groups = False
me_plane_018.update()
me_cube = bpy.data.meshes.new('Cube')
me_cube.from_pydata([(0.392, -1.3, -0.6101), (-0.9776, -0.9776, -0.2037), (-0.9776, -0.9776, 0.2037), (-0.9776, 0.9776, -0.2037), (-0.9776, 0.9776, 0.2037), (0.9776, -0.9776, -0.2037), (0.9776, -0.9776, 0.2037), (0.9776, 0.9776, -0.2037), (0.9776, 0.9776, 0.2037), (0.0, 0.3027, 0.2037), (0.0, 0.3027, -0.2037), (-0.08929, 0.2939, 0.2037), (-0.08929, 0.2939, -0.2037), (-0.1751, 0.2678, 0.2037), (-0.1751, 0.2678, -0.2037), (0.2543, -0.5355, 0.2037), (0.2543, -0.5355, -0.2037), (-0.4577, -0.155, 0.2037), (-0.4577, -0.155, -0.2037), (-0.4489, -0.2443, 0.2037), (-0.4489, -0.2443, -0.2037), (-0.4489, -0.0657, 0.2037), (-0.4489, -0.0657, -0.2037), (-0.1751, -0.5778, 0.2037), (-0.1751, -0.5778, -0.2037), (-0.2543, -0.5355, 0.2037), (-0.2543, -0.5355, -0.2037), (-0.08929, -0.6039, 0.2037), (-0.08929, -0.6039, -0.2037), (-0.4228, -0.3301, 0.2037), (-0.4228, -0.3301, -0.2037), (-0.3805, -0.4093, 0.2037), (-0.3805, -0.4093, -0.2037), (-0.3236, -0.4786, 0.2037), (-0.3236, -0.4786, -0.2037), (0.4228, -0.3301, 0.2037), (0.4228, -0.3301, -0.2037), (0.3805, 0.09928, 0.2037), (0.3805, 0.09928, -0.2037), (0.3236, 0.1686, 0.2037), (0.3236, 0.1686, -0.2037), (-1.491e-07, -0.6127, 0.2037), (-1.491e-07, -0.6127, -0.2037), (-0.4228, 0.02016, 0.2037), (-0.4228, 0.02016, -0.2037), (-0.3805, 0.09928, 0.2037), (-0.3805, 0.09928, -0.2037), (0.08929, 0.2939, 0.2037), (0.08929, 0.2939, -0.2037), (0.3236, -0.4786, 0.2037), (0.3236, -0.4786, -0.2037), (0.3805, -0.4093, 0.2037), (0.3805, -0.4093, -0.2037), (0.08929, -0.6039, 0.2037), (0.08929, -0.6039, -0.2037), (0.4228, 0.02015, 0.2037), (0.4228, 0.02015, -0.2037), (-0.3236, 0.1686, 0.2037), (-0.3236, 0.1686, -0.2037), (-0.2543, 0.2255, 0.2037), (-0.2543, 0.2255, -0.2037), (0.1751, 0.2678, 0.2037), (0.1751, 0.2678, -0.2037), (0.2543, 0.2255, 0.2037), (0.2543, 0.2255, -0.2037), (0.1751, -0.5778, 0.2037), (0.1751, -0.5778, -0.2037), (0.4489, -0.2443, 0.2037), (0.4489, -0.2443, -0.2037), (0.4489, -0.0657, 0.2037), (0.4489, -0.0657, -0.2037), (0.4577, -0.155, 0.2037), (0.4577, -0.155, -0.2037)], [], [(2, 3, 1), (4, 7, 3), (8, 5, 7), (6, 1, 5), (7, 48, 10), (4, 11, 9), (68, 71, 72), (49, 52, 50), (51, 36, 52), (21, 18, 22), (69, 56, 70), (72, 69, 70), (37, 40, 38), (9, 12, 10), (27, 42, 28), (45, 44, 46), (41, 54, 42), (12, 13, 14), (39, 64, 40), (25, 24, 26), (64, 61, 62), (15, 50, 16), (59, 58, 60), (43, 22, 44), (42, 54, 5), (65, 16, 66), (33, 26, 34), (29, 32, 30), (47, 10, 48), (55, 38, 56), (17, 20, 18), (36, 67, 68), (23, 28, 24), (13, 60, 14), (53, 66, 54), (61, 48, 62), (19, 30, 20), (57, 46, 58), (41, 27, 2), (31, 34, 32), (2, 4, 3), (4, 8, 7), (8, 6, 5), (6, 2, 1), (7, 5, 72), (7, 72, 70), (18, 1, 3), (22, 18, 3), (7, 70, 56), (7, 56, 38), (44, 22, 3), (46, 44, 3), (7, 38, 40), (7, 40, 64), (58, 46, 3), (60, 58, 3), (3, 7, 10), (7, 64, 62), (14, 60, 3), (12, 14, 3), (7, 62, 48), (10, 12, 3), (4, 2, 17), (4, 17, 21), (71, 6, 8), (69, 71, 8), (4, 21, 43), (4, 43, 45), (55, 69, 8), (37, 55, 8), (4, 45, 57), (4, 57, 59), (39, 37, 8), (63, 39, 8), (8, 4, 9), (4, 59, 13), (61, 63, 8), (47, 61, 8), (4, 13, 11), (9, 47, 8), (68, 67, 71), (49, 51, 52), (51, 35, 36), (21, 17, 18), (69, 55, 56), (72, 71, 69), (37, 39, 40), (9, 11, 12), (27, 41, 42), (45, 43, 44), (41, 53, 54), (12, 11, 13), (39, 63, 64), (25, 23, 24), (64, 63, 61), (15, 49, 50), (59, 57, 58), (43, 21, 22), (1, 18, 20), (1, 20, 30), (68, 72, 5), (36, 68, 5), (1, 30, 32), (1, 32, 34), (52, 36, 5), (50, 52, 5), (1, 34, 26), (1, 26, 24), (16, 50, 5), (66, 16, 5), (5, 1, 42), (1, 24, 28), (54, 66, 5), (1, 28, 42), (65, 15, 16), (33, 25, 26), (29, 31, 32), (47, 9, 10), (55, 37, 38), (17, 19, 20), (36, 35, 67), (23, 27, 28), (13, 59, 60), (53, 65, 66), (61, 47, 48), (19, 29, 30), (57, 45, 46), (6, 71, 67), (6, 67, 35), (19, 17, 2), (29, 19, 2), (6, 35, 51), (6, 51, 49), (31, 29, 2), (33, 31, 2), (6, 49, 15), (6, 15, 65), (25, 33, 2), (23, 25, 2), (2, 6, 41), (6, 65, 53), (27, 23, 2), (6, 53, 41), (31, 33, 34)])
_uv = me_cube.uv_layers.new(name='Plane_008-mesh-map-0')
_uv.uv.foreach_set('vector', [0.0, 0.0, 0.0, 0.0, 0.0, 0.0, 0.0, 0.0, 0.0, 0.0, 0.0, 0.0, 0.0, 0.0, 0.0, 0.0, 0.0, 0.0, 0.0, 0.0, 0.0, 0.0, 0.0, 0.0, 0.0, 0.0, 0.0, 0.0, 0.0, 0.0, 0.0, 0.0, 0.0, 0.0, 0.0, 0.0, 0.0, 0.0, 0.0, 0.0, 0.0, 0.0, 0.0, 0.0, 0.0, 0.0, 0.0, 0.0, 0.0, 0.0, 0.0, 0.0, 0.0, 0.0, 0.0, 0.0, 0.0, 0.0, 0.0, 0.0, 0.0, 0.0, 0.0, 0.0, 0.0, 0.0, 0.0, 0.0, 0.0, 0.0, 0.0, 0.0, 0.0, 0.0, 0.0, 0.0, 0.0, 0.0, 0.0, 0.0, 0.0, 0.0, 0.0, 0.0, 0.0, 0.0, 0.0, 0.0, 0.0, 0.0, 0.0, 0.0, 0.0, 0.0, 0.0, 0.0, 0.0, 0.0, 0.0, 0.0, 0.0, 0.0, 0.0, 0.0, 0.0, 0.0, 0.0, 0.0, 0.0, 0.0, 0.0, 0.0, 0.0, 0.0, 0.0, 0.0, 0.0, 0.0, 0.0, 0.0, 0.0, 0.0, 0.0, 0.0, 0.0, 0.0, 0.0, 0.0, 0.0, 0.0, 0.0, 0.0, 0.0, 0.0, 0.0, 0.0, 0.0, 0.0, 0.0, 0.0, 0.0, 0.0, 0.0, 0.0, 0.0, 0.0, 0.0, 0.0, 0.0, 0.0, 0.0, 0.0, 0.0, 0.0, 0.0, 0.0, 0.0, 0.0, 0.0, 0.0, 0.0, 0.0, 0.0, 0.0, 0.0, 0.0, 0.0, 0.0, 0.0, 0.0, 0.0, 0.0, 0.0, 0.0, 0.0, 0.0, 0.0, 0.0, 0.0, 0.0, 0.0, 0.0, 0.0, 0.0, 0.0, 0.0, 0.0, 0.0, 0.0, 0.0, 0.0, 0.0, 0.0, 0.0, 0.0, 0.0, 0.0, 0.0, 0.0, 0.0, 0.0, 0.0, 0.0, 0.0, 0.0, 0.0, 0.0, 0.0, 0.0, 0.0, 0.0, 0.0, 0.0, 0.0, 0.0, 0.0, 0.0, 0.0, 0.0, 0.0, 0.0, 0.0, 0.0, 0.0, 0.0, 0.0, 0.0, 0.0, 0.0, 0.0, 0.0, 0.0, 0.0, 0.0, 0.0, 0.0, 0.0, 0.0, 0.0, 0.0, 0.0, 0.0, 0.0, 0.0, 0.0, 0.0, 0.0, 0.0, 0.0, 0.0, 0.0, 0.0, 0.0, 0.0, 0.0, 0.0, 0.0, 0.0, 0.0, 0.0, 0.0, 0.0, 0.0, 0.0, 0.0, 0.0, 0.0, 0.0, 0.0, 0.0, 0.0, 0.0, 0.0, 0.0, 0.0, 0.0, 0.0, 0.0, 0.0, 0.0, 0.0, 0.0, 0.0, 0.0, 0.0, 0.0, 0.0, 0.0, 0.0, 0.0, 0.0, 0.0, 0.0, 0.0, 0.0, 0.0, 0.0, 0.0, 0.0, 0.0, 0.0, 0.0, 0.0, 0.0, 0.0, 0.0, 0.0, 0.0, 0.0, 0.0, 0.0, 0.0, 0.0, 0.0, 0.0, 0.0, 0.0, 0.0, 0.0, 0.0, 0.0, 0.0, 0.0, 0.0, 0.0, 0.0, 0.0, 0.0, 0.0, 0.0, 0.0, 0.0, 0.0, 0.0, 0.0, 0.0, 0.0, 0.0, 0.0, 0.0, 0.0, 0.0, 0.0, 0.0, 0.0, 0.0, 0.0, 0.0, 0.0, 0.0, 0.0, 0.0, 0.0, 0.0, 0.0, 0.0, 0.0, 0.0, 0.0, 0.0, 0.0, 0.0, 0.0, 0.0, 0.0, 0.0, 0.0, 0.0, 0.0, 0.0, 0.0, 0.0, 0.0, 0.0, 0.0, 0.0, 0.0, 0.0, 0.0, 0.0, 0.0, 0.0, 0.0, 0.0, 0.0, 0.0, 0.0, 0.0, 0.0, 0.0, 0.0, 0.0, 0.0, 0.0, 0.0, 0.0, 0.0, 0.0, 0.0, 0.0, 0.0, 0.0, 0.0, 0.0, 0.0, 0.0, 0.0, 0.0, 0.0, 0.0, 0.0, 0.0, 0.0, 0.0, 0.0, 0.0, 0.0, 0.0, 0.0, 0.0, 0.0, 0.0, 0.0, 0.0, 0.0, 0.0, 0.0, 0.0, 0.0, 0.0, 0.0, 0.0, 0.0, 0.0, 0.0, 0.0, 0.0, 0.0, 0.0, 0.0, 0.0, 0.0, 0.0, 0.0, 0.0, 0.0, 0.0, 0.0, 0.0, 0.0, 0.0, 0.0, 0.0, 0.0, 0.0, 0.0, 0.0, 0.0, 0.0, 0.0, 0.0, 0.0, 0.0, 0.0, 0.0, 0.0, 0.0, 0.0, 0.0, 0.0, 0.0, 0.0, 0.0, 0.0, 0.0, 0.0, 0.0, 0.0, 0.0, 0.0, 0.0, 0.0, 0.0, 0.0, 0.0, 0.0, 0.0, 0.0, 0.0, 0.0, 0.0, 0.0, 0.0, 0.0, 0.0, 0.0, 0.0, 0.0, 0.0, 0.0, 0.0, 0.0, 0.0, 0.0, 0.0, 0.0, 0.0, 0.0, 0.0, 0.0, 0.0, 0.0, 0.0, 0.0, 0.0, 0.0, 0.0, 0.0, 0.0, 0.0, 0.0, 0.0, 0.0, 0.0, 0.0, 0.0, 0.0, 0.0, 0.0, 0.0, 0.0, 0.0, 0.0, 0.0, 0.0, 0.0, 0.0, 0.0, 0.0, 0.0, 0.0, 0.0, 0.0, 0.0, 0.0, 0.0, 0.0, 0.0, 0.0, 0.0, 0.0, 0.0, 0.0, 0.0, 0.0, 0.0, 0.0, 0.0, 0.0, 0.0, 0.0, 0.0, 0.0, 0.0, 0.0, 0.0, 0.0, 0.0, 0.0, 0.0, 0.0, 0.0, 0.0, 0.0, 0.0, 0.0, 0.0, 0.0, 0.0, 0.0, 0.0, 0.0, 0.0, 0.0, 0.0, 0.0, 0.0, 0.0, 0.0, 0.0, 0.0, 0.0, 0.0, 0.0, 0.0, 0.0, 0.0, 0.0, 0.0, 0.0, 0.0, 0.0, 0.0, 0.0, 0.0, 0.0, 0.0, 0.0, 0.0, 0.0, 0.0, 0.0, 0.0, 0.0, 0.0, 0.0, 0.0, 0.0, 0.0, 0.0, 0.0, 0.0, 0.0, 0.0, 0.0, 0.0, 0.0, 0.0, 0.0, 0.0, 0.0, 0.0, 0.0, 0.0, 0.0, 0.0, 0.0, 0.0, 0.0, 0.0, 0.0, 0.0, 0.0, 0.0, 0.0, 0.0, 0.0, 0.0, 0.0, 0.0, 0.0, 0.0, 0.0, 0.0, 0.0, 0.0, 0.0, 0.0, 0.0, 0.0, 0.0, 0.0, 0.0, 0.0, 0.0, 0.0, 0.0, 0.0, 0.0, 0.0, 0.0, 0.0, 0.0, 0.0, 0.0, 0.0, 0.0, 0.0, 0.0, 0.0, 0.0, 0.0, 0.0, 0.0, 0.0, 0.0, 0.0, 0.0, 0.0, 0.0, 0.0, 0.0, 0.0, 0.0, 0.0, 0.0, 0.0, 0.0, 0.0, 0.0, 0.0, 0.0, 0.0, 0.0, 0.0, 0.0, 0.0, 0.0, 0.0, 0.0, 0.0, 0.0, 0.0, 0.0, 0.0, 0.0, 0.0, 0.0, 0.0, 0.0, 0.0, 0.0, 0.0, 0.0, 0.0, 0.0, 0.0, 0.0, 0.0, 0.0, 0.0, 0.0, 0.0, 0.0, 0.0, 0.0, 0.0, 0.0, 0.0, 0.0, 0.0, 0.0, 0.0, 0.0, 0.0, 0.0, 0.0, 0.0, 0.0, 0.0, 0.0, 0.0, 0.0, 0.0, 0.0, 0.0, 0.0, 0.0, 0.0, 0.0, 0.0, 0.0, 0.0, 0.0, 0.0, 0.0, 0.0, 0.0, 0.0, 0.0, 0.0, 0.0, 0.0, 0.0, 0.0, 0.0, 0.0, 0.0, 0.0, 0.0, 0.0, 0.0, 0.0, 0.0, 0.0, 0.0, 0.0, 0.0, 0.0, 0.0, 0.0, 0.0, 0.0, 0.0, 0.0, 0.0, 0.0, 0.0, 0.0, 0.0, 0.0, 0.0, 0.0, 0.0, 0.0, 0.0, 0.0, 0.0, 0.0, 0.0, 0.0, 0.0, 0.0, 0.0, 0.0, 0.0, 0.0, 0.0, 0.0, 0.0, 0.0, 0.0, 0.0, 0.0, 0.0, 0.0, 0.0, 0.0, 0.0, 0.0, 0.0, 0.0, 0.0, 0.0, 0.0, 0.0, 0.0, 0.0, 0.0, 0.0, 0.0, 0.0, 0.0, 0.0, 0.0, 0.0, 0.0, 0.0, 0.0, 0.0, 0.0, 0.0, 0.0, 0.0, 0.0, 0.0, 0.0, 0.0, 0.0, 0.0, 0.0, 0.0, 0.0, 0.0])
me_cube.materials.append(mat_material)
me_cube.use_remesh_preserve_volume = False
me_cube.use_remesh_preserve_attributes = False
me_cube.use_mirror_vertex_groups = False
me_cube.update()

# ---- objects
ob_plane = bpy.data.objects.new('Plane', me_plane_002)
ob_bulb = bpy.data.objects.new('bulb', me_plane_023)
ob_lamps = bpy.data.objects.new('lamps', me_plane_018)
ob_cube = bpy.data.objects.new('Cube', me_cube)

# ---- transforms, parenting, visibility, modifiers, constraints
ob_plane.location = (-0.07862, -1.395, -0.4479)
ob_plane.lineart.crease_threshold = 0.0
ob_bulb.location = (1.405, 1.583, 5.133)
ob_bulb.rotation_euler = (0.0, -0.0, 1.571)
ob_bulb.scale = (1.664, 1.664, 1.664)
ob_bulb.lineart.crease_threshold = 0.0
ob_lamps.location = (1.407, -1.509, 4.245)
ob_lamps.rotation_euler = (0.0, -0.0, 1.571)
ob_lamps.lineart.crease_threshold = 0.0
ob_cube.location = (1.266, 1.639, 1.618)
ob_cube.lineart.crease_threshold = 0.0

# ---- collection membership
col_collection_1.objects.link(ob_plane)
col_collection_1.objects.link(ob_bulb)
col_collection_1.objects.link(ob_lamps)
col_collection_1.objects.link(ob_cube)

# ---- scene / render settings (as saved in the file)
scene.frame_start = 1; scene.frame_end = 250; scene.frame_set(1)
scene.render.engine = 'BLENDER_EEVEE_NEXT'
scene.render.resolution_percentage = 50
scene.render.dither_intensity = 0.0
scene.cycles.use_denoising = False
scene.cycles.samples = 128
scene.cycles.sampling_pattern = 'TABULATED_SOBOL'
scene.cycles.light_sampling_threshold = 0.0
scene.cycles.use_adaptive_sampling = False
scene.cycles.use_light_tree = False
scene.cycles.blur_glossy = 0.0
scene.cycles.sample_clamp_indirect = 0.0
scene.view_settings.view_transform = 'Standard'
bpy.context.view_layer.update()

# ---- added for rendering (the .blend has no active camera and no usable light): camera, sun
cam_auto = bpy.data.cameras.new('AutoCamera')
cam_auto.lens = 50.0
cam_auto.sensor_width = 36.0
cam_auto.clip_end = 1000.0
ob_auto_camera = bpy.data.objects.new('AutoCamera', cam_auto)
scene.collection.objects.link(ob_auto_camera)
ob_auto_camera.location = (22.3038, -28.2542, 20.427)
ob_auto_camera.rotation_euler = (1.09748, -7.21219e-08, 0.694738)
scene.camera = ob_auto_camera
light_auto_sun = bpy.data.lights.new('AutoSun', 'SUN')
light_auto_sun.energy = 3.0
light_auto_sun.angle = 0.0523599
ob_auto_sun = bpy.data.objects.new('AutoSun', light_auto_sun)
scene.collection.objects.link(ob_auto_sun)
ob_auto_sun.rotation_euler = (0.872665, 0.174533, 0.523599)
bpy.context.view_layer.update()
